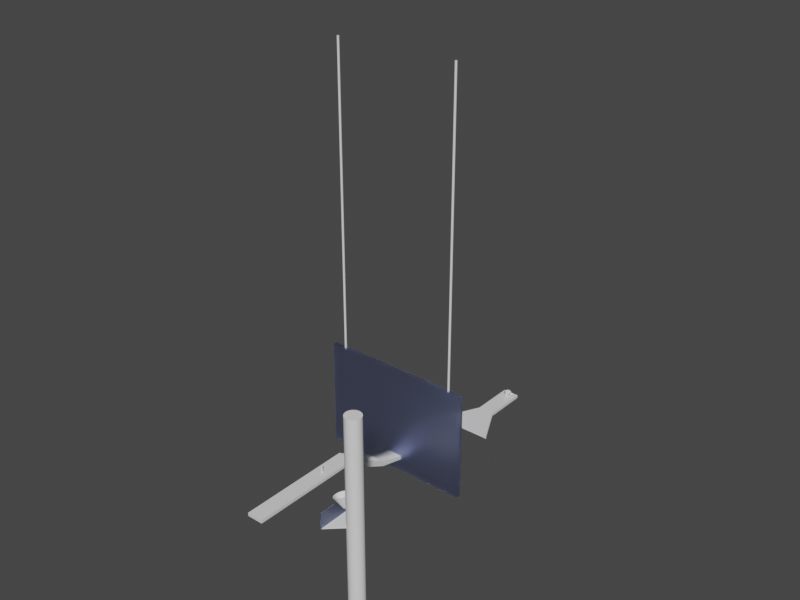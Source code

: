 # Source: final.blend  (saved by Blender 4.0.36; exported with 4.5.12 LTS)
import bpy
from mathutils import Matrix  # noqa: F401  (used for matrix-valued properties, if any)

bpy.ops.wm.read_factory_settings(use_empty=True)
scene = bpy.context.scene
scene.name = 'Scene'

# ---- collections
col_collection = bpy.data.collections.new('Collection'); scene.collection.children.link(col_collection)

# ---- materials (node trees are filled in below, after node groups)
mat_material = bpy.data.materials.new('Material')
mat_material.alpha_threshold = 0.0
mat_material.line_color = (0.0, 0.0, 0.0, 1.0)
mat_material_001 = bpy.data.materials.new('Material.001')
mat_material_001.surface_render_method = 'BLENDED'
mat_material_001.blend_method = 'BLEND'
mat_material_001.use_backface_culling = True

# ---- node groups
ng_auto_smooth = bpy.data.node_groups.new('Auto Smooth', 'GeometryNodeTree')
_s = ng_auto_smooth.interface.new_socket(name='Geometry', in_out='OUTPUT', socket_type='NodeSocketGeometry')
_s = ng_auto_smooth.interface.new_socket(name='Geometry', in_out='INPUT', socket_type='NodeSocketGeometry')
_s = ng_auto_smooth.interface.new_socket(name='Angle', in_out='INPUT', socket_type='NodeSocketFloat')
_s.subtype = 'ANGLE'
_s.min_value = 0.0
_s.max_value = 3.142
ng_auto_smooth.is_modifier = True
_N = ng_auto_smooth.nodes; _L = ng_auto_smooth.links
n0 = _N.new('NodeGroupOutput'); n0.name = 'Group Output'; n0.location = (480, -100)
n1 = _N.new('NodeGroupInput'); n1.name = 'Group Input'; n1.location = (-420, -300)
n2 = _N.new('NodeGroupInput'); n2.name = 'Group Input.001'; n2.location = (-60, -100)
n3 = _N.new('GeometryNodeSetShadeSmooth'); n3.name = 'Set Shade Smooth'; n3.location = (120, -100)
n3.domain = 'EDGE'
n4 = _N.new('GeometryNodeSetShadeSmooth'); n4.name = 'Set Shade Smooth.001'; n4.location = (300, -100)
n5 = _N.new('GeometryNodeInputMeshEdgeAngle'); n5.name = 'Edge Angle'; n5.location = (-420, -220)
n6 = _N.new('GeometryNodeInputEdgeSmooth'); n6.name = 'Is Edge Smooth'; n6.location = (-60, -160)
n7 = _N.new('GeometryNodeInputShadeSmooth'); n7.name = 'Is Face Smooth'; n7.location = (-240, -340)
n8 = _N.new('FunctionNodeBooleanMath'); n8.name = 'Boolean Math'; n8.location = (-60, -220)
n9 = _N.new('FunctionNodeCompare'); n9.name = 'Compare'; n9.location = (-240, -180)
n9.operation = 'LESS_EQUAL'
_L.new(n5.outputs[0], n9.inputs[0])
_L.new(n4.outputs[0], n0.inputs[0])
_L.new(n1.outputs[1], n9.inputs[1])
_L.new(n9.outputs[0], n8.inputs[0])
_L.new(n7.outputs[0], n8.inputs[1])
_L.new(n2.outputs[0], n3.inputs[0])
_L.new(n6.outputs[0], n3.inputs[1])
_L.new(n3.outputs[0], n4.inputs[0])
_L.new(n8.outputs[0], n3.inputs[2])
n0.is_active_output = True

# ---- material node trees
mat_material.use_nodes = True; mat_material.node_tree.nodes.clear()
_N = mat_material.node_tree.nodes; _L = mat_material.node_tree.links
n0 = _N.new('ShaderNodeOutputMaterial'); n0.name = 'Material Output'; n0.location = (300, 300)
n1 = _N.new('ShaderNodeBsdfPrincipled'); n1.name = 'Principled BSDF'; n1.location = (10, 300)
n1.distribution = 'GGX'
n1.subsurface_method = 'BURLEY'
n1.inputs[2].default_value = 0.4
n1.inputs[3].default_value = 1.45
n1.inputs[27].default_value = (0.0, 0.0, 0.0, 1.0)
n1.inputs[28].default_value = 1.0
_L.new(n1.outputs[0], n0.inputs[0])
n0.is_active_output = True
mat_material_001.use_nodes = True; mat_material_001.node_tree.nodes.clear()
_N = mat_material_001.node_tree.nodes; _L = mat_material_001.node_tree.links
n0 = _N.new('ShaderNodeBsdfPrincipled'); n0.name = 'Principled BSDF'; n0.location = (10, 300)
n0.inputs[0].default_value = (0.3537, 0.4263, 0.8, 1.0)
n0.inputs[3].default_value = 1.45
n0.inputs[4].default_value = 0.8189
n0.inputs[18].default_value = 1.0
n1 = _N.new('ShaderNodeOutputMaterial'); n1.name = 'Material Output'; n1.location = (300, 300)
_L.new(n0.outputs[0], n1.inputs[0])
n1.is_active_output = True

# ---- world
world_world = bpy.data.worlds.new('World'); scene.world = world_world
world_world.use_nodes = True; world_world.node_tree.nodes.clear()
_N = world_world.node_tree.nodes; _L = world_world.node_tree.links
n0 = _N.new('ShaderNodeOutputWorld'); n0.name = 'World Output'; n0.location = (300, 300)
n1 = _N.new('ShaderNodeBackground'); n1.name = 'Background'; n1.location = (10, 300)
n1.inputs[0].default_value = (0.05088, 0.05088, 0.05088, 1.0)
_L.new(n1.outputs[0], n0.inputs[0])
n0.is_active_output = True
world_world.color = (0.05088, 0.05088, 0.05088)
world_world.use_sun_shadow = False
world_world.sun_shadow_jitter_overblur = 0.0

# ---- meshes
me_cube = bpy.data.meshes.new('Cube')
me_cube.from_pydata([(2.4, 17.0, 0.4946), (2.4, 17.0, -0.4946), (2.4, -17.0, 0.4946), (2.4, -17.0, -0.4946), (-2.4, 17.0, 0.4946), (-2.4, 17.0, -0.4946), (-2.4, -17.0, 0.4946), (-2.4, -17.0, -0.4946)], [], [(0, 4, 6, 2), (3, 2, 6, 7), (7, 6, 4, 5), (5, 1, 3, 7), (1, 0, 2, 3), (5, 4, 0, 1)])
_uv = me_cube.uv_layers.new(name='UVMap')
_uv.uv.foreach_set('vector', [0.7816, 2.494, 0.2184, 2.494, 0.2184, -1.494, 0.7816, -1.494, 0.7816, 0.442, 0.7816, 0.558, 0.2184, 0.558, 0.2184, 0.442, -1.494, 0.442, -1.494, 0.558, 2.494, 0.558, 2.494, 0.442, 0.2184, 2.494, 0.7816, 2.494, 0.7816, -1.494, 0.2184, -1.494, 2.494, 0.442, 2.494, 0.558, -1.494, 0.558, -1.494, 0.442, 0.2184, 0.442, 0.2184, 0.558, 0.7816, 0.558, 0.7816, 0.442])
me_cube.materials.append(mat_material)
me_cube.use_remesh_preserve_volume = False
me_cube.use_remesh_preserve_attributes = False
me_cube.use_mirror_vertex_groups = False
me_cube.update()
me_cube_001 = bpy.data.meshes.new('Cube.001')
me_cube_001.from_pydata([(2.321, 31.5, -11.18), (2.321, 25.69, -12.42), (-2.321, 31.5, -11.18), (-2.321, 25.69, -12.42), (-2.321, 34.03, -8.777), (2.321, 34.03, -8.777), (-2.321, 13.17, -7.639), (-2.321, 21.37, -10.15), (-2.321, 18.74, -9.562), (-2.321, 15.97, -8.714), (-2.321, 25.84, -10.46), (-2.321, 32.11, -9.607), (-2.321, 23.77, -10.45), (-2.321, 28.27, -10.18), (2.321, 15.97, -8.714), (2.321, 18.74, -9.562), (2.321, 23.77, -10.45), (2.321, 25.84, -10.46), (2.321, 32.11, -9.607), (2.321, 28.27, -10.18), (2.321, 21.37, -10.15), (2.321, 0.1294, -2.836), (-2.321, 0.1294, -2.836), (2.321, 8.743e-07, -5.331e-07), (2.321, 13.17, -7.639), (-2.321, 8.743e-07, -5.331e-07), (-2.321, 12.67, -9.205), (2.321, 12.67, -9.205)], [], [(5, 0, 2, 4), (4, 2, 3, 26, 6, 9, 8, 7, 12, 10, 13, 11), (3, 2, 0, 1), (5, 4, 11, 18), (11, 13, 19, 18), (13, 10, 17, 19), (10, 12, 16, 17), (12, 7, 20, 16), (7, 8, 15, 20), (8, 9, 14, 15), (9, 6, 24, 14), (27, 24, 23, 21), (26, 27, 21, 22), (6, 26, 22, 25), (3, 1, 27, 26), (24, 6, 25, 23), (24, 27, 1, 0, 5, 18, 19, 17, 16, 20, 15, 14), (22, 21, 23, 25)])
me_cube_001.polygons.foreach_set('use_smooth', [0, 0, 0, 1, 1, 1, 1, 1, 1, 1, 1, 0, 0, 0, 0, 1, 0, 0])
_uv = me_cube_001.uv_layers.new(name='UVMap')
_uv.uv.foreach_set('vector', [0.7723, 0.1315, 0.7723, -0.2922, 0.2277, -0.2922, 0.2277, 0.1315, 1.76, 0.1315, 1.721, -0.2922, 1.147, -0.3837, -0.3754, 0.4026, -0.01279, 0.8284, 0.2625, 0.6096, 0.5427, 0.4174, 0.8169, 0.259, 1.075, 0.1406, 1.306, 0.06677, 1.502, 0.0403, 1.655, 0.06224, 0.2277, 1.147, 0.2277, 1.721, 0.7723, 1.721, 0.7723, 1.147, 0.7723, 1.76, 0.2277, 1.76, 0.2277, 1.655, 0.7723, 1.655, 0.2277, 1.655, 0.2277, 1.502, 0.7723, 1.502, 0.7723, 1.655, 0.2277, 1.502, 0.2277, 1.306, 0.7723, 1.306, 0.7723, 1.502, 0.2277, 1.306, 0.2277, 1.075, 0.7723, 1.075, 0.7723, 1.306, 0.2277, 1.075, 0.2277, 0.8169, 0.7723, 0.8169, 0.7723, 1.075, 0.2277, 0.8169, 0.2277, 0.5427, 0.7723, 0.5427, 0.7723, 0.8169, 0.2277, 0.5427, 0.2277, 0.2625, 0.7723, 0.2625, 0.7723, 0.5427, 0.2277, 0.2625, 0.2277, -0.01279, 0.7723, -0.01279, 0.7723, 0.2625, -0.3754, 0.4026, -0.01279, 0.8284, -1.218, 2.147, -1.519, 1.668, 0.2277, 0.4026, 0.7723, 0.4026, 0.7723, 1.668, 0.2277, 1.668, -0.01279, 0.8284, -0.3754, 0.4026, -1.519, 1.668, -1.218, 2.147, 0.2277, 1.147, 0.7723, 1.147, 0.7723, -0.3754, 0.2277, -0.3754, 0.7723, 0.8284, 0.2277, 0.8284, 0.2277, 2.147, 0.7723, 2.147, -0.01279, 0.8284, -0.3754, 0.4026, 1.147, -0.3837, 1.721, -0.2922, 1.76, 0.1315, 1.655, 0.06224, 1.502, 0.0403, 1.306, 0.06677, 1.075, 0.1406, 0.8169, 0.259, 0.5427, 0.4174, 0.2625, 0.6096, 0.2277, 1.668, 0.7723, 1.668, 0.7723, 2.147, 0.2277, 2.147])
me_cube_001.materials.append(mat_material)
me_cube_001.use_remesh_preserve_volume = False
me_cube_001.use_remesh_preserve_attributes = False
me_cube_001.use_mirror_vertex_groups = False
me_cube_001.update()
me_cube_002 = bpy.data.meshes.new('Cube.002')
me_cube_002.from_pydata([(2.588, 5.945, 0.4946), (2.588, 5.945, -0.4946), (8.591, -5.945, 0.4946), (8.591, -5.945, -0.4946), (-2.588, 5.945, 0.4946), (-2.588, 5.945, -0.4946), (-8.591, -5.945, 0.4946), (-8.591, -5.945, -0.4946), (2.588, 19.84, -0.4946), (-2.588, 19.84, -0.4946), (2.588, 19.84, 0.4946), (-2.588, 19.84, 0.4946)], [], [(0, 4, 6, 2), (3, 2, 6, 7), (7, 6, 4, 5), (5, 1, 3, 7), (1, 0, 2, 3), (0, 1, 8, 10), (9, 11, 10, 8), (5, 4, 11, 9), (1, 5, 9, 8), (4, 0, 10, 11)])
_uv = me_cube_002.uv_layers.new(name='UVMap')
_uv.uv.foreach_set('vector', [0.7831, 0.4341, 0.2169, 0.4341, -0.4398, -0.8666, 1.44, -0.8666, 1.44, 0.4459, 1.44, 0.5541, -0.4398, 0.5541, -0.4398, 0.4459, -0.8666, 0.4459, -0.8666, 0.5541, 0.4341, 0.5541, 0.4341, 0.4459, 0.2169, 0.4341, 0.7831, 0.4341, 1.44, -0.8666, -0.4398, -0.8666, 0.4341, 0.4459, 0.4341, 0.5541, -0.8666, 0.5541, -0.8666, 0.4459, 0.4341, 0.5541, 0.4341, 0.4459, 1.954, 0.4459, 1.954, 0.5541, 0.2169, 0.4459, 0.2169, 0.5541, 0.7831, 0.5541, 0.7831, 0.4459, 0.4341, 0.4459, 0.4341, 0.5541, 1.954, 0.5541, 1.954, 0.4459, 0.7831, 0.4341, 0.2169, 0.4341, 0.2169, 1.954, 0.7831, 1.954, 0.2169, 0.4341, 0.7831, 0.4341, 0.7831, 1.954, 0.2169, 1.954])
me_cube_002.materials.append(mat_material)
me_cube_002.use_remesh_preserve_volume = False
me_cube_002.use_remesh_preserve_attributes = False
me_cube_002.use_mirror_vertex_groups = False
me_cube_002.update()
me_cylinder_001 = bpy.data.meshes.new('Cylinder.001')
me_cylinder_001.from_pydata([(0.0, 2.4, -29.92), (0.0, 2.4, 29.92), (0.9183, 2.217, -29.92), (0.9183, 2.217, 29.92), (1.697, 1.697, -29.92), (1.697, 1.697, 29.92), (2.217, 0.9183, -29.92), (2.217, 0.9183, 29.92), (2.4, 0.0, -29.92), (2.4, 0.0, 29.92), (2.217, -0.9183, -29.92), (2.217, -0.9183, 29.92), (1.697, -1.697, -29.92), (1.697, -1.697, 29.92), (0.9183, -2.217, -29.92), (0.9183, -2.217, 29.92), (0.0, -2.4, -29.92), (0.0, -2.4, 29.92), (-0.9183, -2.217, -29.92), (-0.9183, -2.217, 29.92), (-1.697, -1.697, -29.92), (-1.697, -1.697, 29.92), (-2.217, -0.9183, -29.92), (-2.217, -0.9183, 29.92), (-2.4, 0.0, -29.92), (-2.4, 0.0, 29.92), (-2.217, 0.9183, -29.92), (-2.217, 0.9183, 29.92), (-1.697, 1.697, -29.92), (-1.697, 1.697, 29.92), (-0.9183, 2.217, -29.92), (-0.9183, 2.217, 29.92)], [], [(0, 1, 3, 2), (2, 3, 5, 4), (4, 5, 7, 6), (6, 7, 9, 8), (8, 9, 11, 10), (10, 11, 13, 12), (12, 13, 15, 14), (14, 15, 17, 16), (16, 17, 19, 18), (18, 19, 21, 20), (20, 21, 23, 22), (22, 23, 25, 24), (24, 25, 27, 26), (26, 27, 29, 28), (3, 1, 31, 29, 27, 25, 23, 21, 19, 17, 15, 13, 11, 9, 7, 5), (28, 29, 31, 30), (30, 31, 1, 0), (0, 2, 4, 6, 8, 10, 12, 14, 16, 18, 20, 22, 24, 26, 28, 30)])
me_cylinder_001.polygons.foreach_set('use_smooth', [True] * 18)
_uv = me_cylinder_001.uv_layers.new(name='UVMap')
_uv.uv.foreach_set('vector', [0.5, -3.011, 0.5, 4.011, 0.6078, 4.011, 0.6078, -3.011, 0.6078, -3.011, 0.6078, 4.011, 0.6991, 4.011, 0.6991, -3.011, 0.6991, -3.011, 0.6991, 4.011, 0.6078, 4.011, 0.6078, -3.011, 0.6078, -3.011, 0.6078, 4.011, 0.5, 4.011, 0.5, -3.011, 0.5, -3.011, 0.5, 4.011, 0.3922, 4.011, 0.3922, -3.011, 0.3922, -3.011, 0.3922, 4.011, 0.3009, 4.011, 0.3009, -3.011, 0.6991, -3.011, 0.6991, 4.011, 0.6078, 4.011, 0.6078, -3.011, 0.6078, -3.011, 0.6078, 4.011, 0.5, 4.011, 0.5, -3.011, 0.5, -3.011, 0.5, 4.011, 0.3922, 4.011, 0.3922, -3.011, 0.3922, -3.011, 0.3922, 4.011, 0.3009, 4.011, 0.3009, -3.011, 0.3009, -3.011, 0.3009, 4.011, 0.3922, 4.011, 0.3922, -3.011, 0.3922, -3.011, 0.3922, 4.011, 0.5, 4.011, 0.5, -3.011, 0.5, -3.011, 0.5, 4.011, 0.6078, 4.011, 0.6078, -3.011, 0.6078, -3.011, 0.6078, 4.011, 0.6991, 4.011, 0.6991, -3.011, 0.6078, 0.7602, 0.5, 0.7816, 0.3922, 0.7602, 0.3009, 0.6991, 0.2398, 0.6078, 0.2184, 0.5, 0.2398, 0.3922, 0.3009, 0.3009, 0.3922, 0.2398, 0.5, 0.2184, 0.6078, 0.2398, 0.6991, 0.3009, 0.7602, 0.3922, 0.7816, 0.5, 0.7602, 0.6078, 0.6991, 0.6991, 0.3009, -3.011, 0.3009, 4.011, 0.3922, 4.011, 0.3922, -3.011, 0.3922, -3.011, 0.3922, 4.011, 0.5, 4.011, 0.5, -3.011, 0.5, 0.7816, 0.6078, 0.7602, 0.6991, 0.6991, 0.7602, 0.6078, 0.7816, 0.5, 0.7602, 0.3922, 0.6991, 0.3009, 0.6078, 0.2398, 0.5, 0.2184, 0.3922, 0.2398, 0.3009, 0.3009, 0.2398, 0.3922, 0.2184, 0.5, 0.2398, 0.6078, 0.3009, 0.6991, 0.3922, 0.7602])
me_cylinder_001.update()
me_cone = bpy.data.meshes.new('Cone')
me_cone.from_pydata([(0.0, 2.167, -2.4), (0.8294, 2.002, -2.4), (1.533, 1.533, -2.4), (2.002, 0.8294, -2.4), (2.167, 0.0, -2.4), (2.002, -0.8294, -2.4), (1.533, -1.533, -2.4), (0.8294, -2.002, -2.4), (0.0, -2.167, -2.4), (-0.8294, -2.002, -2.4), (-1.533, -1.533, -2.4), (-2.002, -0.8294, -2.4), (-2.167, 0.0, -2.4), (-2.002, 0.8294, -2.4), (-1.533, 1.533, -2.4), (-0.8294, 2.002, -2.4), (3.648e-07, 0.5096, 1.162), (0.195, 0.4708, 1.162), (0.3604, 0.3604, 1.162), (0.4708, 0.195, 1.162), (0.5096, 3.737e-10, 1.162), (0.4708, -0.195, 1.162), (0.3604, -0.3604, 1.162), (0.195, -0.4708, 1.162), (3.648e-07, -0.5096, 1.162), (-0.195, -0.4708, 1.162), (-0.3603, -0.3604, 1.162), (-0.4708, -0.195, 1.162), (-0.5096, 3.737e-10, 1.162), (-0.4708, 0.195, 1.162), (-0.3603, 0.3604, 1.162), (-0.195, 0.4708, 1.162), (0.0, 2.4, -2.4), (0.9183, 2.217, -2.4), (1.697, 1.697, -2.4), (2.217, 0.9183, -2.4), (2.4, 0.0, -2.4), (2.217, -0.9183, -2.4), (1.697, -1.697, -2.4), (0.9183, -2.217, -2.4), (0.0, -2.4, -2.4), (-0.9183, -2.217, -2.4), (-1.697, -1.697, -2.4), (-2.217, -0.9183, -2.4), (-2.4, 0.0, -2.4), (-2.217, 0.9183, -2.4), (-1.697, 1.697, -2.4), (-0.9183, 2.217, -2.4), (-0.2368, 0.5716, 1.162), (0.0, 0.6187, 1.162), (-0.4375, 0.4375, 1.162), (-0.5716, 0.2368, 1.162), (-0.6187, 0.0, 1.162), (-0.5716, -0.2368, 1.162), (-0.4375, -0.4375, 1.162), (-0.2368, -0.5716, 1.162), (0.0, -0.6187, 1.162), (0.2368, -0.5716, 1.162), (0.4375, -0.4375, 1.162), (0.5716, -0.2368, 1.162), (0.6187, 0.0, 1.162), (0.5716, 0.2368, 1.162), (0.4375, 0.4375, 1.162), (0.2368, 0.5716, 1.162)], [], [(8, 9, 25, 24), (10, 26, 25, 9), (47, 48, 49, 32), (46, 50, 48, 47), (45, 51, 50, 46), (44, 52, 51, 45), (43, 53, 52, 44), (42, 54, 53, 43), (41, 55, 54, 42), (40, 56, 55, 41), (39, 57, 56, 40), (38, 58, 57, 39), (37, 59, 58, 38), (36, 60, 59, 37), (35, 61, 60, 36), (34, 62, 61, 35), (33, 63, 62, 34), (32, 49, 63, 33), (1, 0, 32, 33), (2, 1, 33, 34), (3, 2, 34, 35), (4, 3, 35, 36), (5, 4, 36, 37), (6, 5, 37, 38), (7, 6, 38, 39), (8, 7, 39, 40), (9, 8, 40, 41), (10, 9, 41, 42), (11, 10, 42, 43), (12, 11, 43, 44), (13, 12, 44, 45), (14, 13, 45, 46), (15, 14, 46, 47), (0, 15, 47, 32), (31, 16, 49, 48), (30, 31, 48, 50), (29, 30, 50, 51), (28, 29, 51, 52), (27, 28, 52, 53), (26, 27, 53, 54), (25, 26, 54, 55), (24, 25, 55, 56), (23, 24, 56, 57), (22, 23, 57, 58), (21, 22, 58, 59), (20, 21, 59, 60), (19, 20, 60, 61), (18, 19, 61, 62), (17, 18, 62, 63), (16, 17, 63, 49), (7, 8, 24, 23), (6, 7, 23, 22), (5, 6, 22, 21), (4, 5, 21, 20), (3, 4, 20, 19), (2, 3, 19, 18), (1, 2, 18, 17), (0, 1, 17, 16), (15, 0, 16, 31), (14, 15, 31, 30), (13, 14, 30, 29), (12, 13, 29, 28), (11, 12, 28, 27), (10, 11, 27, 26)])
me_cone.polygons.foreach_set('use_smooth', [True] * 64)
_uv = me_cone.uv_layers.new(name='UVMap')
_uv.uv.foreach_set('vector', [0.5, 0.291, 0.4027, 0.291, 0.4771, 0.709, 0.5, 0.709, 0.3202, 0.291, 0.4577, 0.709, 0.4771, 0.709, 0.4027, 0.291, 0.3922, 0.291, 0.4722, 0.709, 0.5, 0.709, 0.5, 0.291, 0.3009, 0.291, 0.4487, 0.709, 0.4722, 0.709, 0.3922, 0.291, 0.6078, 0.291, 0.5278, 0.709, 0.5513, 0.709, 0.6991, 0.291, 0.5, 0.291, 0.5, 0.709, 0.5278, 0.709, 0.6078, 0.291, 0.3922, 0.291, 0.4722, 0.709, 0.5, 0.709, 0.5, 0.291, 0.3009, 0.291, 0.4487, 0.709, 0.4722, 0.709, 0.3922, 0.291, 0.3922, 0.291, 0.4722, 0.709, 0.4487, 0.709, 0.3009, 0.291, 0.5, 0.291, 0.5, 0.709, 0.4722, 0.709, 0.3922, 0.291, 0.6078, 0.291, 0.5278, 0.709, 0.5, 0.709, 0.5, 0.291, 0.6991, 0.291, 0.5513, 0.709, 0.5278, 0.709, 0.6078, 0.291, 0.3922, 0.291, 0.4722, 0.709, 0.4487, 0.709, 0.3009, 0.291, 0.5, 0.291, 0.5, 0.709, 0.4722, 0.709, 0.3922, 0.291, 0.6078, 0.291, 0.5278, 0.709, 0.5, 0.709, 0.5, 0.291, 0.6991, 0.291, 0.5513, 0.709, 0.5278, 0.709, 0.6078, 0.291, 0.6078, 0.291, 0.5278, 0.709, 0.5513, 0.709, 0.6991, 0.291, 0.5, 0.291, 0.5, 0.709, 0.5278, 0.709, 0.6078, 0.291, 0.5973, 0.735, 0.5, 0.7543, 0.5, 0.7816, 0.6078, 0.7602, 0.6798, 0.6798, 0.5973, 0.735, 0.6078, 0.7602, 0.6991, 0.6991, 0.735, 0.5973, 0.6798, 0.6798, 0.6991, 0.6991, 0.7602, 0.6078, 0.7543, 0.5, 0.735, 0.5973, 0.7602, 0.6078, 0.7816, 0.5, 0.735, 0.4027, 0.7543, 0.5, 0.7816, 0.5, 0.7602, 0.3922, 0.6798, 0.3202, 0.735, 0.4027, 0.7602, 0.3922, 0.6991, 0.3009, 0.5973, 0.265, 0.6798, 0.3202, 0.6991, 0.3009, 0.6078, 0.2398, 0.5, 0.2457, 0.5973, 0.265, 0.6078, 0.2398, 0.5, 0.2184, 0.4027, 0.265, 0.5, 0.2457, 0.5, 0.2184, 0.3922, 0.2398, 0.3202, 0.3202, 0.4027, 0.265, 0.3922, 0.2398, 0.3009, 0.3009, 0.265, 0.4027, 0.3202, 0.3202, 0.3009, 0.3009, 0.2398, 0.3922, 0.2457, 0.5, 0.265, 0.4027, 0.2398, 0.3922, 0.2184, 0.5, 0.265, 0.5973, 0.2457, 0.5, 0.2184, 0.5, 0.2398, 0.6078, 0.3202, 0.6798, 0.265, 0.5973, 0.2398, 0.6078, 0.3009, 0.6991, 0.4027, 0.735, 0.3202, 0.6798, 0.3009, 0.6991, 0.3922, 0.7602, 0.5, 0.7543, 0.4027, 0.735, 0.3922, 0.7602, 0.5, 0.7816, 0.4771, 0.5552, 0.5, 0.5598, 0.5, 0.5726, 0.4722, 0.5671, 0.4577, 0.5423, 0.4771, 0.5552, 0.4722, 0.5671, 0.4487, 0.5513, 0.4448, 0.5229, 0.4577, 0.5423, 0.4487, 0.5513, 0.4329, 0.5278, 0.4402, 0.5, 0.4448, 0.5229, 0.4329, 0.5278, 0.4274, 0.5, 0.4448, 0.4771, 0.4402, 0.5, 0.4274, 0.5, 0.4329, 0.4722, 0.4577, 0.4577, 0.4448, 0.4771, 0.4329, 0.4722, 0.4487, 0.4487, 0.4771, 0.4448, 0.4577, 0.4577, 0.4487, 0.4487, 0.4722, 0.4329, 0.5, 0.4402, 0.4771, 0.4448, 0.4722, 0.4329, 0.5, 0.4274, 0.5229, 0.4448, 0.5, 0.4402, 0.5, 0.4274, 0.5278, 0.4329, 0.5423, 0.4577, 0.5229, 0.4448, 0.5278, 0.4329, 0.5513, 0.4487, 0.5552, 0.4771, 0.5423, 0.4577, 0.5513, 0.4487, 0.5671, 0.4722, 0.5598, 0.5, 0.5552, 0.4771, 0.5671, 0.4722, 0.5726, 0.5, 0.5552, 0.5229, 0.5598, 0.5, 0.5726, 0.5, 0.5671, 0.5278, 0.5423, 0.5423, 0.5552, 0.5229, 0.5671, 0.5278, 0.5513, 0.5513, 0.5229, 0.5552, 0.5423, 0.5423, 0.5513, 0.5513, 0.5278, 0.5671, 0.5, 0.5598, 0.5229, 0.5552, 0.5278, 0.5671, 0.5, 0.5726, 0.5973, 0.291, 0.5, 0.291, 0.5, 0.709, 0.5229, 0.709, 0.6798, 0.291, 0.5973, 0.291, 0.5229, 0.709, 0.5423, 0.709, 0.4027, 0.291, 0.3202, 0.291, 0.4577, 0.709, 0.4771, 0.709, 0.5, 0.291, 0.4027, 0.291, 0.4771, 0.709, 0.5, 0.709, 0.5973, 0.291, 0.5, 0.291, 0.5, 0.709, 0.5229, 0.709, 0.6798, 0.291, 0.5973, 0.291, 0.5229, 0.709, 0.5423, 0.709, 0.5973, 0.291, 0.6798, 0.291, 0.5423, 0.709, 0.5229, 0.709, 0.5, 0.291, 0.5973, 0.291, 0.5229, 0.709, 0.5, 0.709, 0.4027, 0.291, 0.5, 0.291, 0.5, 0.709, 0.4771, 0.709, 0.3202, 0.291, 0.4027, 0.291, 0.4771, 0.709, 0.4577, 0.709, 0.5973, 0.291, 0.6798, 0.291, 0.5423, 0.709, 0.5229, 0.709, 0.5, 0.291, 0.5973, 0.291, 0.5229, 0.709, 0.5, 0.709, 0.4027, 0.291, 0.5, 0.291, 0.5, 0.709, 0.4771, 0.709, 0.3202, 0.291, 0.4027, 0.291, 0.4771, 0.709, 0.4577, 0.709])
me_cone.update()
me_cube_003 = bpy.data.meshes.new('Cube.003')
me_cube_003.from_pydata([(-2.4, -6.386, -0.1748), (-2.4, -6.386, 0.1748), (-2.4, 6.386, -0.1748), (-2.4, 6.386, 0.1748), (2.4, -1.91, -0.1748), (2.4, -1.91, 0.1748), (2.4, 1.91, -0.1748), (2.4, 1.91, 0.1748)], [], [(0, 1, 3, 2), (2, 3, 7, 6), (6, 7, 5, 4), (4, 5, 1, 0), (2, 6, 4, 0), (7, 3, 1, 5)])
_uv = me_cube_003.uv_layers.new(name='UVMap')
_uv.uv.foreach_set('vector', [-0.1985, 0.4809, -0.1985, 0.5191, 1.199, 0.5191, 1.199, 0.4809, 0.2375, 0.4809, 0.2375, 0.5191, 0.7625, 0.5191, 0.7625, 0.4809, 0.7089, 0.4809, 0.7089, 0.5191, 0.2911, 0.5191, 0.2911, 0.4809, 0.7625, 0.4809, 0.7625, 0.5191, 0.2375, 0.5191, 0.2375, 0.4809, 0.2375, 1.199, 0.7625, 0.7089, 0.7625, 0.2911, 0.2375, -0.1985, 0.7625, 0.7089, 0.2375, 1.199, 0.2375, -0.1985, 0.7625, 0.2911])
me_cube_003.update()
me_cube_004 = bpy.data.meshes.new('Cube.004')
me_cube_004.from_pydata([(-0.1397, -6.474, -2.4), (-0.1397, -6.474, 2.4), (-0.1397, 6.474, -2.4), (-0.1397, 6.474, 2.4), (0.1397, -6.474, -2.4), (0.1397, -6.474, 2.4), (0.1397, 6.474, -2.4), (0.1397, 6.474, 2.4)], [], [(0, 1, 3, 2), (2, 3, 7, 6), (6, 7, 5, 4), (4, 5, 1, 0), (2, 6, 4, 0), (7, 3, 1, 5)])
_uv = me_cube_004.uv_layers.new(name='UVMap')
_uv.uv.foreach_set('vector', [0.2184, 0.2184, 0.2184, 0.7816, 0.7816, 0.7816, 0.7816, 0.2184, 0.4836, 0.2184, 0.4836, 0.7816, 0.5164, 0.7816, 0.5164, 0.2184, 0.7816, 0.2184, 0.7816, 0.7816, 0.2184, 0.7816, 0.2184, 0.2184, 0.5164, 0.2184, 0.5164, 0.7816, 0.4836, 0.7816, 0.4836, 0.2184, 0.4836, 0.7816, 0.5164, 0.7816, 0.5164, 0.2184, 0.4836, 0.2184, 0.5164, 0.7816, 0.4836, 0.7816, 0.4836, 0.2184, 0.5164, 0.2184])
me_cube_004.materials.append(mat_material_001)
me_cube_004.update()
me_suzanne = bpy.data.meshes.new('Suzanne')
me_suzanne.from_pydata([(0.5242, -0.9174, 0.1966), (-0.5242, -0.9174, 0.1966), (0.5991, -0.8238, 0.1123), (-0.5991, -0.8238, 0.1123), (0.6553, -0.6927, 0.06553), (-0.6553, -0.6927, 0.06553), (0.4213, -0.7396, -0.02808), (-0.4213, -0.7396, -0.02808), (0.4213, -0.8613, 0.05103), (-0.4213, -0.8613, 0.05103), (0.4213, -0.9361, 0.1591), (-0.4213, -0.9361, 0.1591), (0.3277, -0.9549, 0.1966), (-0.3277, -0.9549, 0.1966), (0.2434, -0.8893, 0.1259), (-0.2434, -0.8893, 0.1259), (0.1872, -0.777, 0.06553), (-0.1872, -0.777, 0.06553), (0.09361, -0.7864, 0.2902), (-0.09361, -0.7864, 0.2902), (0.1685, -0.8893, 0.2902), (-0.1685, -0.8893, 0.2902), (0.2902, -0.9549, 0.2902), (-0.2902, -0.9549, 0.2902), (0.3277, -0.9549, 0.3932), (-0.3277, -0.9549, 0.3932), (0.2434, -0.8893, 0.4681), (-0.2434, -0.8893, 0.4681), (0.1872, -0.777, 0.5242), (-0.1872, -0.777, 0.5242), (0.4213, -0.7396, 0.6179), (-0.4213, -0.7396, 0.6179), (0.4213, -0.8613, 0.543), (-0.4213, -0.8613, 0.543), (0.4213, -0.9361, 0.4306), (-0.4213, -0.9361, 0.4306), (0.5242, -0.9174, 0.3932), (-0.5242, -0.9174, 0.3932), (0.5991, -0.8238, 0.4681), (-0.5991, -0.8238, 0.4681), (0.6553, -0.6927, 0.5242), (-0.6553, -0.6927, 0.5242), (0.7489, -0.674, 0.2902), (-0.7489, -0.674, 0.2902), (0.674, -0.8051, 0.2902), (-0.674, -0.8051, 0.2902), (0.5617, -0.9081, 0.2902), (-0.5617, -0.9081, 0.2902), (0.5711, -0.9268, 0.2902), (-0.5711, -0.9268, 0.2902), (0.5336, -0.9361, 0.4025), (-0.5336, -0.9361, 0.4025), (0.4213, -0.9642, 0.4494), (-0.4213, -0.9642, 0.4494), (0.3183, -0.983, 0.4025), (-0.3183, -0.983, 0.4025), (0.2715, -0.983, 0.2902), (-0.2715, -0.983, 0.2902), (0.3183, -0.983, 0.1872), (-0.3183, -0.983, 0.1872), (0.4213, -0.9923, 0.2902), (-0.4213, -0.9923, 0.2902), (0.4213, -0.9642, 0.1404), (-0.4213, -0.9642, 0.1404), (0.5336, -0.9361, 0.1872), (-0.5336, -0.9361, 0.1872), (0.0, -0.8893, 0.5149), (0.0, -0.983, 0.4213), (0.0, -0.88, -0.8144), (0.0, -0.9361, -0.3838), (0.0, -0.9549, -0.2247), (0.0, -0.8613, -0.9268), (0.0, -0.7208, 0.4868), (0.0, -0.6834, 0.6834), (0.0, 0.6553, 1.077), (0.0, 1.02, 0.674), (0.0, 0.9923, 0.08425), (0.0, 0.4213, -0.4587), (0.2434, -0.674, -0.2247), (-0.2434, -0.674, -0.2247), (0.3745, -0.6834, -0.5242), (-0.3745, -0.6834, -0.5242), (0.4213, -0.6834, -0.8332), (-0.4213, -0.6834, -0.8332), (0.44, -0.6366, -1.067), (-0.44, -0.6366, -1.067), (0.3932, -0.6272, -1.133), (-0.3932, -0.6272, -1.133), (0.2153, -0.6647, -1.161), (-0.2153, -0.6647, -1.161), (0.0, -0.6927, -1.18), (0.5242, -0.6366, -0.1685), (-0.5242, -0.6366, -0.1685), (0.7583, -0.6459, -0.04681), (-0.7583, -0.6459, -0.04681), (0.9923, -0.5336, 0.1779), (-0.9923, -0.5336, 0.1779), (1.03, -0.7115, 0.5149), (-1.03, -0.7115, 0.5149), (0.8519, -0.7489, 0.5804), (-0.8519, -0.7489, 0.5804), (0.5898, -0.8238, 0.7208), (-0.5898, -0.8238, 0.7208), (0.3838, -0.88, 0.9081), (-0.3838, -0.88, 0.9081), (0.1872, -0.9081, 0.8613), (-0.1872, -0.9081, 0.8613), (0.07489, -0.8987, 0.5898), (-0.07489, -0.8987, 0.5898), (0.1966, -0.9268, 0.4962), (-0.1966, -0.9268, 0.4962), (0.1498, -0.9174, 0.3651), (-0.1498, -0.9174, 0.3651), (0.2434, -0.8893, 0.1123), (-0.2434, -0.8893, 0.1123), (0.4494, -0.8425, 0.01872), (-0.4494, -0.8425, 0.01872), (0.5898, -0.8051, 0.07489), (-0.5898, -0.8051, 0.07489), (0.7489, -0.777, 0.2247), (-0.7489, -0.777, 0.2247), (0.7676, -0.777, 0.3557), (-0.7676, -0.777, 0.3557), (0.7208, -0.7957, 0.4494), (-0.7208, -0.7957, 0.4494), (0.5149, -0.8613, 0.5242), (-0.5149, -0.8613, 0.5242), (0.2996, -0.9081, 0.5617), (-0.2996, -0.9081, 0.5617), (0.0, -0.88, -0.9174), (0.1311, -0.88, -0.8613), (-0.1311, -0.88, -0.8613), (0.1404, -0.8519, -1.002), (-0.1404, -0.8519, -1.002), (0.07489, -0.8332, -1.058), (-0.07489, -0.8332, -1.058), (0.0, -0.8238, -1.067), (0.0, -0.8987, -0.234), (0.0, -0.8893, -0.1685), (0.1217, -0.8893, -0.1779), (-0.1217, -0.8893, -0.1779), (0.1498, -0.8987, -0.2715), (-0.1498, -0.8987, -0.2715), (0.103, -0.8893, -0.3464), (-0.103, -0.8893, -0.3464), (0.4774, -0.8051, -0.05617), (-0.4774, -0.8051, -0.05617), (0.7396, -0.7489, 0.06553), (-0.7396, -0.7489, 0.06553), (0.8706, -0.7208, 0.2434), (-0.8706, -0.7208, 0.2434), (0.8893, -0.7864, 0.4494), (-0.8893, -0.7864, 0.4494), (0.8238, -0.8706, 0.4962), (-0.8238, -0.8706, 0.4962), (0.5242, -0.9549, 0.6553), (-0.5242, -0.9549, 0.6553), (0.3745, -1.002, 0.7676), (-0.3745, -1.002, 0.7676), (0.2434, -1.02, 0.7396), (-0.2434, -1.02, 0.7396), (0.1217, -1.011, 0.5149), (-0.1217, -1.011, 0.5149), (0.1498, -0.9736, -0.1217), (-0.1498, -0.9736, -0.1217), (0.2528, -0.8519, -0.5336), (-0.2528, -0.8519, -0.5336), (0.2996, -0.8238, -0.8425), (-0.2996, -0.8238, -0.8425), (0.3183, -0.7957, -0.983), (-0.3183, -0.7957, -0.983), (0.2808, -0.7583, -1.095), (-0.2808, -0.7583, -1.095), (0.1966, -0.7583, -1.114), (-0.1966, -0.7583, -1.114), (0.0, -0.7676, -1.133), (0.0, -0.8706, 0.05617), (0.0, -0.9174, 0.2528), (0.3932, -0.8893, 0.5711), (-0.3932, -0.8893, 0.5711), (0.1966, -0.8987, 0.1685), (-0.1966, -0.8987, 0.1685), (0.1591, -0.9081, 0.2528), (-0.1591, -0.9081, 0.2528), (0.1404, -0.88, -0.8238), (-0.1404, -0.88, -0.8238), (0.09361, -0.8987, -0.5336), (-0.09361, -0.8987, -0.5336), (0.0, -0.8987, -0.5336), (0.0, -0.8893, -0.3932), (0.1123, -0.9361, -0.3277), (-0.1123, -0.9361, -0.3277), (0.1591, -0.9549, -0.2715), (-0.1591, -0.9549, -0.2715), (0.1311, -0.9361, -0.1591), (-0.1311, -0.9361, -0.1591), (0.04681, -0.9361, -0.1498), (-0.04681, -0.9361, -0.1498), (0.0, -0.9923, -0.2434), (0.05617, -0.9736, -0.1779), (-0.05617, -0.9736, -0.1779), (0.1123, -0.9736, -0.1872), (-0.1123, -0.9736, -0.1872), (0.1311, -0.9923, -0.2715), (-0.1311, -0.9923, -0.2715), (0.09361, -0.9642, -0.2996), (-0.09361, -0.9642, -0.2996), (0.0, -0.9642, -0.3464), (0.3089, -0.6647, -0.3745), (-0.3089, -0.6647, -0.3745), (0.1966, -0.8519, -0.2902), (-0.1966, -0.8519, -0.2902), (0.2153, -0.8519, -0.3745), (-0.2153, -0.8519, -0.3745), (0.2808, -0.6647, -0.2996), (-0.2808, -0.6647, -0.2996), (0.0, -0.8238, -1.048), (0.05617, -0.8238, -1.039), (-0.05617, -0.8238, -1.039), (0.1123, -0.8519, -0.983), (-0.1123, -0.8519, -0.983), (0.1123, -0.8706, -0.8893), (-0.1123, -0.8706, -0.8893), (0.0, -0.7864, -0.9361), (0.1123, -0.7957, -0.8987), (-0.1123, -0.7957, -0.8987), (0.1123, -0.7676, -0.9736), (-0.1123, -0.7676, -0.9736), (0.05617, -0.7583, -1.02), (-0.05617, -0.7583, -1.02), (0.0, -0.7583, -1.03), (0.206, -0.9361, 0.2621), (-0.206, -0.9361, 0.2621), (0.2247, -0.9268, 0.1872), (-0.2247, -0.9268, 0.1872), (0.4025, -0.9081, 0.5149), (-0.4025, -0.9081, 0.5149), (0.3277, -0.9268, 0.5055), (-0.3277, -0.9268, 0.5055), (0.5055, -0.9268, 0.4774), (-0.5055, -0.9268, 0.4774), (0.674, -0.8332, 0.4213), (-0.674, -0.8332, 0.4213), (0.7021, -0.8238, 0.3464), (-0.7021, -0.8238, 0.3464), (0.6927, -0.8144, 0.234), (-0.6927, -0.8144, 0.234), (0.5711, -0.8613, 0.1217), (-0.5711, -0.8613, 0.1217), (0.4494, -0.8893, 0.07489), (-0.4494, -0.8893, 0.07489), (0.2715, -0.9361, 0.1311), (-0.2715, -0.9361, 0.1311), (0.2153, -0.9361, 0.3557), (-0.2153, -0.9361, 0.3557), (0.2528, -0.9361, 0.4494), (-0.2528, -0.9361, 0.4494), (0.2808, -0.9081, 0.4306), (-0.2808, -0.9081, 0.4306), (0.234, -0.9081, 0.3557), (-0.234, -0.9081, 0.3557), (0.2902, -0.9081, 0.1498), (-0.2902, -0.9081, 0.1498), (0.4494, -0.8706, 0.103), (-0.4494, -0.8706, 0.103), (0.5523, -0.8425, 0.1404), (-0.5523, -0.8425, 0.1404), (0.6553, -0.8051, 0.2528), (-0.6553, -0.8051, 0.2528), (0.6647, -0.8051, 0.337), (-0.6647, -0.8051, 0.337), (0.6366, -0.8144, 0.4025), (-0.6366, -0.8144, 0.4025), (0.4962, -0.8987, 0.4681), (-0.4962, -0.8987, 0.4681), (0.337, -0.9174, 0.4774), (-0.337, -0.9174, 0.4774), (0.4025, -0.8987, 0.4868), (-0.4025, -0.8987, 0.4868), (0.2434, -0.8987, 0.206), (-0.2434, -0.8987, 0.206), (0.234, -0.8987, 0.2715), (-0.234, -0.8987, 0.2715), (0.1311, -0.7302, 0.5523), (-0.1311, -0.7302, 0.5523), (0.234, -0.7396, 0.7957), (-0.234, -0.7396, 0.7957), (0.4025, -0.7115, 0.8238), (-0.4025, -0.7115, 0.8238), (0.5804, -0.6647, 0.6647), (-0.5804, -0.6647, 0.6647), (0.8144, -0.5898, 0.543), (-0.8144, -0.5898, 0.543), (0.9549, -0.5523, 0.4868), (-0.9549, -0.5523, 0.4868), (0.9268, -0.4494, 0.1966), (-0.9268, -0.4494, 0.1966), (0.7208, -0.4962, 0.0), (-0.7208, -0.4962, 0.0), (0.5242, -0.5617, -0.1123), (-0.5242, -0.5617, -0.1123), (0.0, -0.3464, 1.077), (0.0, 0.09361, 1.18), (0.0, 0.8051, -0.234), (0.0, -0.2247, -0.5523), (0.0, -0.5523, -1.17), (0.0, -0.4119, -0.9642), (0.0, -0.3838, -0.6834), (0.0, -0.337, -0.5804), (1.02, -0.06553, 0.2808), (-1.02, -0.06553, 0.2808), (1.03, 0.05617, 0.3838), (-1.03, 0.05617, 0.3838), (0.9268, 0.5242, 0.3183), (-0.9268, 0.5242, 0.3183), (0.5523, 0.8425, 0.5242), (-0.5523, 0.8425, 0.5242), (0.88, -0.08425, -0.05617), (-0.88, -0.08425, -0.05617), (0.7115, 0.1966, -0.1498), (-0.7115, 0.1966, -0.1498), (0.7676, 0.5149, -0.009361), (-0.7676, 0.5149, -0.009361), (0.4025, 0.7957, 0.06553), (-0.4025, 0.7957, 0.06553), (0.2808, -0.4868, -0.4213), (-0.2808, -0.4868, -0.4213), (0.2153, -0.3089, -0.4962), (-0.2153, -0.3089, -0.4962), (0.3464, -0.4587, -0.8519), (-0.3464, -0.4587, -0.8519), (0.2996, -0.4681, -0.5991), (-0.2996, -0.4681, -0.5991), (0.3932, -0.4774, -1.095), (-0.3932, -0.4774, -1.095), (0.1685, -0.44, -0.9081), (-0.1685, -0.44, -0.9081), (0.1498, -0.4306, -0.6459), (-0.1498, -0.4306, -0.6459), (0.1966, -0.5242, -1.133), (-0.1966, -0.5242, -1.133), (0.2621, -0.5149, -0.337), (-0.2621, -0.5149, -0.337), (0.2528, -0.5617, -0.2715), (-0.2528, -0.5617, -0.2715), (0.2434, -0.5991, -0.206), (-0.2434, -0.5991, -0.206), (0.2528, -0.1966, -0.4681), (-0.2528, -0.1966, -0.4681), (0.3557, 0.3183, -0.3745), (-0.3557, 0.3183, -0.3745), (0.4119, 0.6459, -0.1779), (-0.4119, 0.6459, -0.1779), (0.543, 0.4587, 1.039), (-0.543, 0.4587, 1.039), (0.543, 0.08425, 1.114), (-0.543, 0.08425, 1.114), (0.543, -0.2808, 1.02), (-0.543, -0.2808, 1.02), (0.5523, -0.5149, 0.6272), (-0.5523, -0.5149, 0.6272), (0.8706, -0.4025, 0.4868), (-0.8706, -0.4025, 0.4868), (0.7583, -0.337, 0.543), (-0.7583, -0.337, 0.543), (0.7676, -0.06553, 0.8425), (-0.7676, -0.06553, 0.8425), (0.9549, -0.1498, 0.674), (-0.9549, -0.1498, 0.674), (0.9549, 0.1404, 0.7396), (-0.9549, 0.1404, 0.7396), (0.7676, 0.234, 0.8987), (-0.7676, 0.234, 0.8987), (0.7676, 0.5336, 0.8144), (-0.7676, 0.5336, 0.8144), (0.9549, 0.4306, 0.6459), (-0.9549, 0.4306, 0.6459), (0.7396, 0.7021, 0.3932), (-0.7396, 0.7021, 0.3932), (0.5804, 0.6553, 0.02808), (-0.5804, 0.6553, 0.02808), (0.983, 0.2434, 0.3932), (-0.983, 0.2434, 0.3932), (0.4868, -0.1779, -0.206), (-0.4868, -0.1779, -0.206), (0.5149, 0.2528, -0.234), (-0.5149, 0.2528, -0.234), (1.067, 0.2808, 0.4868), (-1.067, 0.2808, 0.4868), (0.9268, 0.1498, -0.1685), (-0.9268, 0.1498, -0.1685), (1.245, 0.3932, -0.1217), (-1.245, 0.3932, -0.1217), (1.535, 0.5149, 0.06553), (-1.535, 0.5149, 0.06553), (1.62, 0.5055, 0.3838), (-1.62, 0.5055, 0.3838), (1.479, 0.5055, 0.6085), (-1.479, 0.5055, 0.6085), (1.226, 0.3745, 0.5711), (-1.226, 0.3745, 0.5711), (1.217, 0.3464, 0.4962), (-1.217, 0.3464, 0.4962), (1.423, 0.4681, 0.5242), (-1.423, 0.4681, 0.5242), (1.517, 0.4868, 0.3464), (-1.517, 0.4868, 0.3464), (1.451, 0.4868, 0.09361), (-1.451, 0.4868, 0.09361), (1.236, 0.3651, -0.04681), (-1.236, 0.3651, -0.04681), (0.9923, 0.1591, -0.08425), (-0.9923, 0.1591, -0.08425), (1.105, 0.2621, 0.4306), (-1.105, 0.2621, 0.4306), (1.133, 0.3464, 0.3651), (-1.133, 0.3464, 0.3651), (1.058, 0.2528, -0.02808), (-1.058, 0.2528, -0.02808), (1.245, 0.44, 0.0), (-1.245, 0.44, 0.0), (1.423, 0.5336, 0.1123), (-1.423, 0.5336, 0.1123), (1.479, 0.5336, 0.2996), (-1.479, 0.5336, 0.2996), (1.404, 0.5242, 0.4306), (-1.404, 0.5242, 0.4306), (1.226, 0.4306, 0.4119), (-1.226, 0.4306, 0.4119), (1.011, 0.2528, 0.3464), (-1.011, 0.2528, 0.3464), (1.002, 0.3277, 0.206), (-1.002, 0.3277, 0.206), (0.9081, 0.3277, 0.1123), (-0.9081, 0.3277, 0.1123), (0.983, 0.3277, 0.103), (-0.983, 0.3277, 0.103), (1.011, 0.3277, 0.01872), (-1.011, 0.3277, 0.01872), (0.9736, 0.3277, -0.01872), (-0.9736, 0.3277, -0.01872), (0.8706, 0.08425, 0.0), (-0.8706, 0.08425, 0.0), (0.8613, 0.206, -0.02808), (-0.8613, 0.206, -0.02808), (0.8613, 0.2247, 0.04681), (-0.8613, 0.2247, 0.04681), (0.9549, 0.2528, 0.2434), (-0.9549, 0.2528, 0.2434), (1.067, 0.3183, 0.2902), (-1.067, 0.3183, 0.2902), (1.067, 0.3838, 0.2808), (-1.067, 0.3838, 0.2808), (0.9736, 0.3838, -0.01872), (-0.9736, 0.3838, -0.01872), (1.02, 0.3838, 0.01872), (-1.02, 0.3838, 0.01872), (0.9923, 0.3838, 0.09361), (-0.9923, 0.3838, 0.09361), (0.9174, 0.3838, 0.1123), (-0.9174, 0.3838, 0.1123), (1.011, 0.3838, 0.206), (-1.011, 0.3838, 0.206), (1.245, 0.4962, 0.3932), (-1.245, 0.4962, 0.3932), (1.423, 0.5804, 0.4119), (-1.423, 0.5804, 0.4119), (1.507, 0.5898, 0.2902), (-1.507, 0.5898, 0.2902), (1.451, 0.5804, 0.103), (-1.451, 0.5804, 0.103), (1.254, 0.5055, 0.0), (-1.254, 0.5055, 0.0), (1.058, 0.3183, -0.01872), (-1.058, 0.3183, -0.01872), (1.142, 0.4119, 0.3464), (-1.142, 0.4119, 0.3464), (1.067, 0.3932, 0.1311), (-1.067, 0.3932, 0.1311), (1.123, 0.4025, 0.07489), (-1.123, 0.4025, 0.07489), (1.198, 0.44, 0.1498), (-1.198, 0.44, 0.1498), (1.151, 0.4213, 0.206), (-1.151, 0.4213, 0.206), (1.217, 0.4494, 0.2808), (-1.217, 0.4494, 0.2808), (1.264, 0.4587, 0.2247), (-1.264, 0.4587, 0.2247), (1.329, 0.4681, 0.2528), (-1.329, 0.4681, 0.2528), (1.301, 0.4681, 0.3277), (-1.301, 0.4681, 0.3277), (1.226, 0.5804, 0.5242), (-1.226, 0.5804, 0.5242), (1.498, 0.6553, 0.5617), (-1.498, 0.6553, 0.5617), (1.638, 0.5991, 0.3557), (-1.638, 0.5991, 0.3557), (1.573, 0.6366, 0.06553), (-1.573, 0.6366, 0.06553), (1.245, 0.5898, -0.103), (-1.245, 0.5898, -0.103), (0.9455, 0.3932, -0.1498), (-0.9455, 0.3932, -0.1498), (1.03, 0.4587, 0.4587), (-1.03, 0.4587, 0.4587)], [], [(46, 0, 2, 44), (3, 1, 47, 45), (44, 2, 4, 42), (5, 3, 45, 43), (2, 8, 6, 4), (7, 9, 3, 5), (0, 10, 8, 2), (9, 11, 1, 3), (10, 12, 14, 8), (15, 13, 11, 9), (8, 14, 16, 6), (17, 15, 9, 7), (14, 20, 18, 16), (19, 21, 15, 17), (12, 22, 20, 14), (21, 23, 13, 15), (22, 24, 26, 20), (27, 25, 23, 21), (20, 26, 28, 18), (29, 27, 21, 19), (26, 32, 30, 28), (31, 33, 27, 29), (24, 34, 32, 26), (33, 35, 25, 27), (34, 36, 38, 32), (39, 37, 35, 33), (32, 38, 40, 30), (41, 39, 33, 31), (38, 44, 42, 40), (43, 45, 39, 41), (36, 46, 44, 38), (45, 47, 37, 39), (46, 36, 50, 48), (51, 37, 47, 49), (36, 34, 52, 50), (53, 35, 37, 51), (34, 24, 54, 52), (55, 25, 35, 53), (24, 22, 56, 54), (57, 23, 25, 55), (22, 12, 58, 56), (59, 13, 23, 57), (12, 10, 62, 58), (63, 11, 13, 59), (10, 0, 64, 62), (65, 1, 11, 63), (0, 46, 48, 64), (49, 47, 1, 65), (60, 64, 48), (49, 65, 61), (62, 64, 60), (61, 65, 63), (60, 58, 62), (63, 59, 61), (60, 56, 58), (59, 57, 61), (60, 54, 56), (57, 55, 61), (60, 52, 54), (55, 53, 61), (60, 50, 52), (53, 51, 61), (60, 48, 50), (51, 49, 61), (88, 173, 175, 90), (175, 174, 89, 90), (86, 171, 173, 88), (174, 172, 87, 89), (84, 169, 171, 86), (172, 170, 85, 87), (82, 167, 169, 84), (170, 168, 83, 85), (80, 165, 167, 82), (168, 166, 81, 83), (78, 91, 145, 163), (146, 92, 79, 164), (91, 93, 147, 145), (148, 94, 92, 146), (93, 95, 149, 147), (150, 96, 94, 148), (95, 97, 151, 149), (152, 98, 96, 150), (97, 99, 153, 151), (154, 100, 98, 152), (99, 101, 155, 153), (156, 102, 100, 154), (101, 103, 157, 155), (158, 104, 102, 156), (103, 105, 159, 157), (160, 106, 104, 158), (105, 107, 161, 159), (162, 108, 106, 160), (107, 66, 67, 161), (67, 66, 108, 162), (109, 127, 159, 161), (160, 128, 110, 162), (127, 178, 157, 159), (158, 179, 128, 160), (125, 155, 157, 178), (158, 156, 126, 179), (123, 153, 155, 125), (156, 154, 124, 126), (121, 151, 153, 123), (154, 152, 122, 124), (119, 149, 151, 121), (152, 150, 120, 122), (117, 147, 149, 119), (150, 148, 118, 120), (115, 145, 147, 117), (148, 146, 116, 118), (113, 163, 145, 115), (146, 164, 114, 116), (113, 180, 176, 163), (176, 181, 114, 164), (109, 161, 67, 111), (67, 162, 110, 112), (111, 67, 177, 182), (177, 67, 112, 183), (176, 180, 182, 177), (183, 181, 176, 177), (134, 136, 175, 173), (175, 136, 135, 174), (132, 134, 173, 171), (174, 135, 133, 172), (130, 132, 171, 169), (172, 133, 131, 170), (165, 186, 184, 167), (185, 187, 166, 168), (130, 169, 167, 184), (168, 170, 131, 185), (143, 189, 188, 186), (188, 189, 144, 187), (184, 186, 188, 68), (188, 187, 185, 68), (129, 130, 184, 68), (185, 131, 129, 68), (141, 192, 190, 143), (191, 193, 142, 144), (139, 194, 192, 141), (193, 195, 140, 142), (138, 196, 194, 139), (195, 197, 138, 140), (137, 70, 196, 138), (197, 70, 137, 138), (189, 143, 190, 69), (191, 144, 189, 69), (69, 190, 205, 207), (206, 191, 69, 207), (70, 198, 199, 196), (200, 198, 70, 197), (196, 199, 201, 194), (202, 200, 197, 195), (194, 201, 203, 192), (204, 202, 195, 193), (192, 203, 205, 190), (206, 204, 193, 191), (198, 203, 201, 199), (202, 204, 198, 200), (198, 207, 205, 203), (206, 207, 198, 204), (138, 139, 163, 176), (164, 140, 138, 176), (139, 141, 210, 163), (211, 142, 140, 164), (141, 143, 212, 210), (213, 144, 142, 211), (143, 186, 165, 212), (166, 187, 144, 213), (80, 208, 212, 165), (213, 209, 81, 166), (208, 214, 210, 212), (211, 215, 209, 213), (78, 163, 210, 214), (211, 164, 79, 215), (130, 129, 71, 221), (71, 129, 131, 222), (132, 130, 221, 219), (222, 131, 133, 220), (134, 132, 219, 217), (220, 133, 135, 218), (136, 134, 217, 216), (218, 135, 136, 216), (216, 217, 228, 230), (229, 218, 216, 230), (217, 219, 226, 228), (227, 220, 218, 229), (219, 221, 224, 226), (225, 222, 220, 227), (221, 71, 223, 224), (223, 71, 222, 225), (223, 230, 228, 224), (229, 230, 223, 225), (224, 228, 226), (227, 229, 225), (182, 180, 233, 231), (234, 181, 183, 232), (111, 182, 231, 253), (232, 183, 112, 254), (109, 111, 253, 255), (254, 112, 110, 256), (180, 113, 251, 233), (252, 114, 181, 234), (113, 115, 249, 251), (250, 116, 114, 252), (115, 117, 247, 249), (248, 118, 116, 250), (117, 119, 245, 247), (246, 120, 118, 248), (119, 121, 243, 245), (244, 122, 120, 246), (121, 123, 241, 243), (242, 124, 122, 244), (123, 125, 239, 241), (240, 126, 124, 242), (125, 178, 235, 239), (236, 179, 126, 240), (178, 127, 237, 235), (238, 128, 179, 236), (127, 109, 255, 237), (256, 110, 128, 238), (237, 255, 257, 275), (258, 256, 238, 276), (235, 237, 275, 277), (276, 238, 236, 278), (239, 235, 277, 273), (278, 236, 240, 274), (241, 239, 273, 271), (274, 240, 242, 272), (243, 241, 271, 269), (272, 242, 244, 270), (245, 243, 269, 267), (270, 244, 246, 268), (247, 245, 267, 265), (268, 246, 248, 266), (249, 247, 265, 263), (266, 248, 250, 264), (251, 249, 263, 261), (264, 250, 252, 262), (233, 251, 261, 279), (262, 252, 234, 280), (255, 253, 259, 257), (260, 254, 256, 258), (253, 231, 281, 259), (282, 232, 254, 260), (231, 233, 279, 281), (280, 234, 232, 282), (66, 107, 283, 72), (284, 108, 66, 72), (107, 105, 285, 283), (286, 106, 108, 284), (105, 103, 287, 285), (288, 104, 106, 286), (103, 101, 289, 287), (290, 102, 104, 288), (101, 99, 291, 289), (292, 100, 102, 290), (99, 97, 293, 291), (294, 98, 100, 292), (97, 95, 295, 293), (296, 96, 98, 294), (95, 93, 297, 295), (298, 94, 96, 296), (93, 91, 299, 297), (300, 92, 94, 298), (307, 308, 327, 337), (328, 308, 307, 338), (306, 307, 337, 335), (338, 307, 306, 336), (305, 306, 335, 339), (336, 306, 305, 340), (88, 90, 305, 339), (305, 90, 89, 340), (86, 88, 339, 333), (340, 89, 87, 334), (84, 86, 333, 329), (334, 87, 85, 330), (82, 84, 329, 331), (330, 85, 83, 332), (329, 335, 337, 331), (338, 336, 330, 332), (329, 333, 339, 335), (340, 334, 330, 336), (325, 331, 337, 327), (338, 332, 326, 328), (80, 82, 331, 325), (332, 83, 81, 326), (208, 341, 343, 214), (344, 342, 209, 215), (80, 325, 341, 208), (342, 326, 81, 209), (78, 214, 343, 345), (344, 215, 79, 346), (78, 345, 299, 91), (300, 346, 79, 92), (76, 323, 351, 303), (352, 324, 76, 303), (303, 351, 349, 77), (350, 352, 303, 77), (77, 349, 347, 304), (348, 350, 77, 304), (304, 347, 327, 308), (328, 348, 304, 308), (325, 327, 347, 341), (348, 328, 326, 342), (295, 297, 317, 309), (318, 298, 296, 310), (75, 315, 323, 76), (324, 316, 75, 76), (301, 357, 355, 302), (356, 358, 301, 302), (302, 355, 353, 74), (354, 356, 302, 74), (74, 353, 315, 75), (316, 354, 74, 75), (291, 293, 361, 363), (362, 294, 292, 364), (363, 361, 367, 365), (368, 362, 364, 366), (365, 367, 369, 371), (370, 368, 366, 372), (371, 369, 375, 373), (376, 370, 372, 374), (313, 377, 373, 375), (374, 378, 314, 376), (315, 353, 373, 377), (374, 354, 316, 378), (353, 355, 371, 373), (372, 356, 354, 374), (355, 357, 365, 371), (366, 358, 356, 372), (357, 359, 363, 365), (364, 360, 358, 366), (289, 291, 363, 359), (364, 292, 290, 360), (73, 359, 357, 301), (358, 360, 73, 301), (283, 285, 287, 289), (288, 286, 284, 290), (283, 289, 359, 73), (360, 290, 284, 73), (72, 283, 73), (73, 284, 72), (293, 295, 309, 361), (310, 296, 294, 362), (309, 311, 367, 361), (368, 312, 310, 362), (311, 381, 369, 367), (370, 382, 312, 368), (313, 375, 369, 381), (370, 376, 314, 382), (347, 349, 385, 383), (386, 350, 348, 384), (317, 383, 385, 319), (386, 384, 318, 320), (297, 299, 383, 317), (384, 300, 298, 318), (299, 343, 341, 383), (342, 344, 300, 384), (341, 347, 383), (384, 348, 342), (299, 345, 343), (344, 346, 300), (313, 321, 379, 377), (380, 322, 314, 378), (315, 377, 379, 323), (380, 378, 316, 324), (319, 385, 379, 321), (380, 386, 320, 322), (349, 351, 379, 385), (380, 352, 350, 386), (323, 379, 351), (352, 380, 324), (399, 387, 413, 401), (414, 388, 400, 402), (399, 401, 403, 397), (404, 402, 400, 398), (397, 403, 405, 395), (406, 404, 398, 396), (395, 405, 407, 393), (408, 406, 396, 394), (393, 407, 409, 391), (410, 408, 394, 392), (391, 409, 411, 389), (412, 410, 392, 390), (409, 419, 417, 411), (418, 420, 410, 412), (407, 421, 419, 409), (420, 422, 408, 410), (405, 423, 421, 407), (422, 424, 406, 408), (403, 425, 423, 405), (424, 426, 404, 406), (401, 427, 425, 403), (426, 428, 402, 404), (401, 413, 415, 427), (416, 414, 402, 428), (317, 319, 443, 441), (444, 320, 318, 442), (319, 389, 411, 443), (412, 390, 320, 444), (309, 317, 441, 311), (442, 318, 310, 312), (381, 429, 413, 387), (414, 430, 382, 388), (411, 417, 439, 443), (440, 418, 412, 444), (437, 445, 443, 439), (444, 446, 438, 440), (433, 445, 437, 435), (438, 446, 434, 436), (431, 447, 445, 433), (446, 448, 432, 434), (429, 447, 431, 449), (432, 448, 430, 450), (413, 429, 449, 415), (450, 430, 414, 416), (311, 447, 429, 381), (430, 448, 312, 382), (311, 441, 445, 447), (446, 442, 312, 448), (441, 443, 445), (446, 444, 442), (415, 449, 451, 475), (452, 450, 416, 476), (449, 431, 461, 451), (462, 432, 450, 452), (431, 433, 459, 461), (460, 434, 432, 462), (433, 435, 457, 459), (458, 436, 434, 460), (435, 437, 455, 457), (456, 438, 436, 458), (437, 439, 453, 455), (454, 440, 438, 456), (439, 417, 473, 453), (474, 418, 440, 454), (427, 415, 475, 463), (476, 416, 428, 464), (425, 427, 463, 465), (464, 428, 426, 466), (423, 425, 465, 467), (466, 426, 424, 468), (421, 423, 467, 469), (468, 424, 422, 470), (419, 421, 469, 471), (470, 422, 420, 472), (417, 419, 471, 473), (472, 420, 418, 474), (457, 455, 479, 477), (480, 456, 458, 478), (477, 479, 481, 483), (482, 480, 478, 484), (483, 481, 487, 485), (488, 482, 484, 486), (485, 487, 489, 491), (490, 488, 486, 492), (463, 475, 485, 491), (486, 476, 464, 492), (451, 483, 485, 475), (486, 484, 452, 476), (451, 461, 477, 483), (478, 462, 452, 484), (457, 477, 461, 459), (462, 478, 458, 460), (453, 473, 479, 455), (480, 474, 454, 456), (471, 481, 479, 473), (480, 482, 472, 474), (469, 487, 481, 471), (482, 488, 470, 472), (467, 489, 487, 469), (488, 490, 468, 470), (465, 491, 489, 467), (490, 492, 466, 468), (463, 491, 465), (466, 492, 464), (391, 389, 503, 501), (504, 390, 392, 502), (393, 391, 501, 499), (502, 392, 394, 500), (395, 393, 499, 497), (500, 394, 396, 498), (397, 395, 497, 495), (498, 396, 398, 496), (399, 397, 495, 493), (496, 398, 400, 494), (387, 399, 493, 505), (494, 400, 388, 506), (493, 501, 503, 505), (504, 502, 494, 506), (493, 495, 499, 501), (500, 496, 494, 502), (495, 497, 499), (500, 498, 496), (313, 381, 387, 505), (388, 382, 314, 506), (313, 505, 503, 321), (504, 506, 314, 322), (319, 321, 503, 389), (504, 322, 320, 390)])
me_suzanne.polygons.foreach_set('use_smooth', [True] * 500)
_uv = me_suzanne.uv_layers.new(name='UVMap')
_uv.uv.foreach_set('vector', [0.5659, 0.5254, 0.5615, 0.5144, 0.5703, 0.5045, 0.5791, 0.5254, 0.4297, 0.5045, 0.4385, 0.5144, 0.4341, 0.5254, 0.4209, 0.5254, 0.45, 0.5254, 0.4478, 0.5045, 0.4632, 0.499, 0.4654, 0.5254, 0.4632, 0.499, 0.4478, 0.5045, 0.45, 0.5254, 0.4654, 0.5254, 0.5703, 0.4478, 0.5494, 0.4434, 0.5494, 0.4577, 0.5769, 0.4632, 0.4506, 0.4577, 0.4506, 0.4434, 0.4297, 0.4478, 0.4231, 0.4632, 0.5615, 0.5144, 0.5494, 0.51, 0.5494, 0.4973, 0.5703, 0.5045, 0.4506, 0.4973, 0.4506, 0.51, 0.4385, 0.5144, 0.4297, 0.5045, 0.5494, 0.51, 0.5384, 0.5144, 0.5286, 0.5061, 0.5494, 0.4973, 0.4714, 0.5061, 0.4616, 0.5144, 0.4506, 0.51, 0.4506, 0.4973, 0.5494, 0.4434, 0.5286, 0.4401, 0.522, 0.4533, 0.5494, 0.4577, 0.478, 0.4533, 0.4714, 0.4401, 0.4506, 0.4434, 0.4506, 0.4577, 0.4401, 0.5061, 0.4401, 0.5254, 0.4522, 0.5254, 0.4533, 0.499, 0.4522, 0.5254, 0.4401, 0.5254, 0.4401, 0.5061, 0.4533, 0.499, 0.5384, 0.5144, 0.5341, 0.5254, 0.5198, 0.5254, 0.5286, 0.5061, 0.4802, 0.5254, 0.4659, 0.5254, 0.4616, 0.5144, 0.4714, 0.5061, 0.5341, 0.5254, 0.5384, 0.5375, 0.5286, 0.5463, 0.5198, 0.5254, 0.4714, 0.5463, 0.4616, 0.5375, 0.4659, 0.5254, 0.4802, 0.5254, 0.4401, 0.5254, 0.4401, 0.5463, 0.4533, 0.5529, 0.4522, 0.5254, 0.4533, 0.5529, 0.4401, 0.5463, 0.4401, 0.5254, 0.4522, 0.5254, 0.5286, 0.4401, 0.5494, 0.4434, 0.5494, 0.4577, 0.522, 0.4533, 0.4506, 0.4577, 0.4506, 0.4434, 0.4714, 0.4401, 0.478, 0.4533, 0.5384, 0.5375, 0.5494, 0.5419, 0.5494, 0.5551, 0.5286, 0.5463, 0.4506, 0.5551, 0.4506, 0.5419, 0.4616, 0.5375, 0.4714, 0.5463, 0.5494, 0.5419, 0.5615, 0.5375, 0.5703, 0.5463, 0.5494, 0.5551, 0.4297, 0.5463, 0.4385, 0.5375, 0.4506, 0.5419, 0.4506, 0.5551, 0.5494, 0.4434, 0.5703, 0.4478, 0.5769, 0.4632, 0.5494, 0.4577, 0.4231, 0.4632, 0.4297, 0.4478, 0.4506, 0.4434, 0.4506, 0.4577, 0.4478, 0.5463, 0.45, 0.5254, 0.4654, 0.5254, 0.4632, 0.5529, 0.4654, 0.5254, 0.45, 0.5254, 0.4478, 0.5463, 0.4632, 0.5529, 0.5615, 0.5375, 0.5659, 0.5254, 0.5791, 0.5254, 0.5703, 0.5463, 0.4209, 0.5254, 0.4341, 0.5254, 0.4385, 0.5375, 0.4297, 0.5463, 0.4379, 0.5254, 0.4368, 0.5375, 0.4346, 0.5386, 0.4357, 0.5254, 0.4346, 0.5386, 0.4368, 0.5375, 0.4379, 0.5254, 0.4357, 0.5254, 0.5615, 0.4368, 0.5494, 0.4346, 0.5494, 0.4313, 0.5626, 0.4346, 0.4506, 0.4313, 0.4506, 0.4346, 0.4385, 0.4368, 0.4374, 0.4346, 0.5494, 0.4346, 0.5384, 0.4324, 0.5373, 0.4291, 0.5494, 0.4313, 0.4627, 0.4291, 0.4616, 0.4324, 0.4506, 0.4346, 0.4506, 0.4313, 0.4324, 0.5375, 0.4324, 0.5254, 0.4291, 0.5254, 0.4291, 0.5386, 0.4291, 0.5254, 0.4324, 0.5254, 0.4324, 0.5375, 0.4291, 0.5386, 0.4324, 0.5254, 0.4324, 0.5144, 0.4291, 0.5133, 0.4291, 0.5254, 0.4291, 0.5133, 0.4324, 0.5144, 0.4324, 0.5254, 0.4291, 0.5254, 0.5384, 0.4324, 0.5494, 0.4346, 0.5494, 0.4313, 0.5373, 0.4291, 0.4506, 0.4313, 0.4506, 0.4346, 0.4616, 0.4324, 0.4627, 0.4291, 0.5494, 0.4346, 0.5615, 0.4368, 0.5626, 0.4346, 0.5494, 0.4313, 0.4374, 0.4346, 0.4385, 0.4368, 0.4506, 0.4346, 0.4506, 0.4313, 0.4368, 0.5144, 0.4379, 0.5254, 0.4357, 0.5254, 0.4346, 0.5133, 0.4357, 0.5254, 0.4379, 0.5254, 0.4368, 0.5144, 0.4346, 0.5133, 0.5494, 0.5254, 0.5626, 0.5133, 0.567, 0.5254, 0.433, 0.5254, 0.4374, 0.5133, 0.4506, 0.5254, 0.5494, 0.5078, 0.5626, 0.5133, 0.5494, 0.5254, 0.4506, 0.5254, 0.4374, 0.5133, 0.4506, 0.5078, 0.5494, 0.5254, 0.5373, 0.5133, 0.5494, 0.5078, 0.4506, 0.5078, 0.4627, 0.5133, 0.4506, 0.5254, 0.5494, 0.5254, 0.5319, 0.5254, 0.5373, 0.5133, 0.4627, 0.5133, 0.4681, 0.5254, 0.4506, 0.5254, 0.5494, 0.5254, 0.5373, 0.5386, 0.5319, 0.5254, 0.4681, 0.5254, 0.4627, 0.5386, 0.4506, 0.5254, 0.5494, 0.5254, 0.5494, 0.5441, 0.5373, 0.5386, 0.4627, 0.5386, 0.4506, 0.5441, 0.4506, 0.5254, 0.5494, 0.5254, 0.5626, 0.5386, 0.5494, 0.5441, 0.4506, 0.5441, 0.4374, 0.5386, 0.4506, 0.5254, 0.5494, 0.5254, 0.567, 0.5254, 0.5626, 0.5386, 0.4374, 0.5386, 0.433, 0.5254, 0.4506, 0.5254, 0.5253, 0.4665, 0.5231, 0.4555, 0.5, 0.4544, 0.5, 0.4632, 0.5, 0.4544, 0.4769, 0.4555, 0.4747, 0.4665, 0.5, 0.4632, 0.5461, 0.4709, 0.533, 0.4555, 0.5231, 0.4555, 0.5253, 0.4665, 0.4769, 0.4555, 0.467, 0.4555, 0.4539, 0.4709, 0.4747, 0.4665, 0.5516, 0.3661, 0.5373, 0.376, 0.533, 0.3628, 0.5461, 0.3584, 0.467, 0.3628, 0.4627, 0.376, 0.4484, 0.3661, 0.4539, 0.3584, 0.4643, 0.3936, 0.4478, 0.3925, 0.4511, 0.376, 0.4698, 0.3661, 0.4511, 0.376, 0.4478, 0.3925, 0.4643, 0.3936, 0.4698, 0.3661, 0.4643, 0.4298, 0.4445, 0.4287, 0.4478, 0.3925, 0.4643, 0.3936, 0.4478, 0.3925, 0.4445, 0.4287, 0.4643, 0.4298, 0.4643, 0.3936, 0.5286, 0.4654, 0.5615, 0.4698, 0.556, 0.45, 0.5176, 0.4302, 0.444, 0.45, 0.4385, 0.4698, 0.4714, 0.4654, 0.4824, 0.4302, 0.5615, 0.4698, 0.589, 0.4687, 0.5868, 0.4566, 0.556, 0.45, 0.4132, 0.4566, 0.411, 0.4687, 0.4385, 0.4698, 0.444, 0.45, 0.4687, 0.4859, 0.4818, 0.5122, 0.4599, 0.5199, 0.4566, 0.499, 0.4599, 0.5199, 0.4818, 0.5122, 0.4687, 0.4859, 0.4566, 0.499, 0.6164, 0.5122, 0.6208, 0.5518, 0.6044, 0.5441, 0.6022, 0.5199, 0.3956, 0.5441, 0.3792, 0.5518, 0.3836, 0.5122, 0.3978, 0.5199, 0.6208, 0.5518, 0.6, 0.5595, 0.5967, 0.5496, 0.6044, 0.5441, 0.4033, 0.5496, 0.4, 0.5595, 0.3792, 0.5518, 0.3956, 0.5441, 0.6, 0.4566, 0.5692, 0.4478, 0.5615, 0.4324, 0.5967, 0.4423, 0.4385, 0.4324, 0.4308, 0.4478, 0.4, 0.4566, 0.4033, 0.4423, 0.4478, 0.5759, 0.4412, 0.5979, 0.4269, 0.5814, 0.4324, 0.5683, 0.4269, 0.5814, 0.4412, 0.5979, 0.4478, 0.5759, 0.4324, 0.5683, 0.545, 0.5979, 0.522, 0.5924, 0.5286, 0.5781, 0.5439, 0.5814, 0.4714, 0.5781, 0.478, 0.5924, 0.455, 0.5979, 0.4561, 0.5814, 0.4379, 0.5924, 0.439, 0.5606, 0.4258, 0.5518, 0.4247, 0.5781, 0.4258, 0.5518, 0.439, 0.5606, 0.4379, 0.5924, 0.4247, 0.5781, 0.439, 0.5606, 0.4401, 0.5518, 0.4291, 0.5408, 0.4258, 0.5518, 0.4291, 0.5408, 0.4401, 0.5518, 0.439, 0.5606, 0.4258, 0.5518, 0.5231, 0.5496, 0.5352, 0.5573, 0.5286, 0.5781, 0.5143, 0.5518, 0.4714, 0.5781, 0.4648, 0.5573, 0.4769, 0.5496, 0.4857, 0.5518, 0.5352, 0.5573, 0.5461, 0.5584, 0.5439, 0.5814, 0.5286, 0.5781, 0.4561, 0.5814, 0.4539, 0.5584, 0.4648, 0.5573, 0.4714, 0.5781, 0.5604, 0.5529, 0.5615, 0.5683, 0.5439, 0.5814, 0.5461, 0.5584, 0.4561, 0.5814, 0.4385, 0.5683, 0.4396, 0.5529, 0.4539, 0.5584, 0.5846, 0.5441, 0.5967, 0.5496, 0.5615, 0.5683, 0.5604, 0.5529, 0.4385, 0.5683, 0.4033, 0.5496, 0.4154, 0.5441, 0.4396, 0.5529, 0.5901, 0.5331, 0.6044, 0.5441, 0.5967, 0.5496, 0.5846, 0.5441, 0.4033, 0.5496, 0.3956, 0.5441, 0.4099, 0.5331, 0.4154, 0.5441, 0.5879, 0.5177, 0.6022, 0.5199, 0.6044, 0.5441, 0.5901, 0.5331, 0.3956, 0.5441, 0.3978, 0.5199, 0.4121, 0.5177, 0.4099, 0.5331, 0.5692, 0.5001, 0.5868, 0.499, 0.6022, 0.5199, 0.5879, 0.5177, 0.3978, 0.5199, 0.4132, 0.499, 0.4308, 0.5001, 0.4121, 0.5177, 0.5527, 0.4936, 0.556, 0.4848, 0.5868, 0.499, 0.5692, 0.5001, 0.4132, 0.499, 0.444, 0.4848, 0.4473, 0.4936, 0.4308, 0.5001, 0.5286, 0.5045, 0.5176, 0.4771, 0.556, 0.4848, 0.5527, 0.4936, 0.444, 0.4848, 0.4824, 0.4771, 0.4714, 0.5045, 0.4473, 0.4936, 0.5286, 0.5045, 0.5231, 0.5111, 0.5, 0.4979, 0.5176, 0.4771, 0.5, 0.4979, 0.4769, 0.5111, 0.4714, 0.5045, 0.4824, 0.4771, 0.5231, 0.5496, 0.5143, 0.5518, 0.5, 0.5408, 0.5176, 0.5342, 0.5, 0.5408, 0.4857, 0.5518, 0.4769, 0.5496, 0.4824, 0.5342, 0.5176, 0.5342, 0.5, 0.5408, 0.5, 0.521, 0.5187, 0.521, 0.5, 0.521, 0.5, 0.5408, 0.4824, 0.5342, 0.4813, 0.521, 0.5, 0.4979, 0.5231, 0.5111, 0.5187, 0.521, 0.5, 0.521, 0.4813, 0.521, 0.4769, 0.5111, 0.5, 0.4979, 0.5, 0.521, 0.5088, 0.3672, 0.5, 0.3661, 0.5, 0.3584, 0.5231, 0.3606, 0.5, 0.3584, 0.5, 0.3661, 0.4912, 0.3672, 0.4769, 0.3606, 0.5165, 0.3738, 0.5088, 0.3672, 0.5231, 0.3606, 0.533, 0.3628, 0.4769, 0.3606, 0.4912, 0.3672, 0.4835, 0.3738, 0.467, 0.3628, 0.5154, 0.3903, 0.5165, 0.3738, 0.533, 0.3628, 0.5373, 0.376, 0.467, 0.3628, 0.4835, 0.3738, 0.4846, 0.3903, 0.4627, 0.376, 0.5297, 0.4287, 0.511, 0.4287, 0.5165, 0.3947, 0.5352, 0.3925, 0.4835, 0.3947, 0.489, 0.4287, 0.4703, 0.4287, 0.4648, 0.3925, 0.5154, 0.3903, 0.5373, 0.376, 0.5352, 0.3925, 0.5165, 0.3947, 0.4648, 0.3925, 0.4627, 0.376, 0.4846, 0.3903, 0.4835, 0.3947, 0.5121, 0.4507, 0.5, 0.4452, 0.5, 0.4287, 0.511, 0.4287, 0.5, 0.4287, 0.5, 0.4452, 0.4879, 0.4507, 0.489, 0.4287, 0.5165, 0.3947, 0.511, 0.4287, 0.5, 0.4287, 0.5, 0.3958, 0.5, 0.4287, 0.489, 0.4287, 0.4835, 0.3947, 0.5, 0.3958, 0.5, 0.3837, 0.5154, 0.3903, 0.5165, 0.3947, 0.5, 0.3958, 0.4835, 0.3947, 0.4846, 0.3903, 0.5, 0.3837, 0.5, 0.3958, 0.439, 0.4595, 0.4324, 0.4595, 0.4346, 0.4529, 0.4401, 0.4507, 0.4346, 0.4529, 0.4324, 0.4595, 0.439, 0.4595, 0.4401, 0.4507, 0.4401, 0.4705, 0.4346, 0.4727, 0.4324, 0.4595, 0.439, 0.4595, 0.4324, 0.4595, 0.4346, 0.4727, 0.4401, 0.4705, 0.439, 0.4595, 0.5, 0.4401, 0.5055, 0.4346, 0.5154, 0.4346, 0.5143, 0.4401, 0.4846, 0.4346, 0.4945, 0.4346, 0.5, 0.4401, 0.4857, 0.4401, 0.439, 0.4639, 0.4324, 0.465, 0.4346, 0.4738, 0.4401, 0.4716, 0.4346, 0.4738, 0.4324, 0.465, 0.439, 0.4639, 0.4401, 0.4716, 0.5, 0.4401, 0.5121, 0.4401, 0.5132, 0.4346, 0.5, 0.4346, 0.4868, 0.4346, 0.4879, 0.4401, 0.5, 0.4401, 0.5, 0.4346, 0.5, 0.4463, 0.5132, 0.4529, 0.511, 0.4562, 0.5, 0.4507, 0.489, 0.4562, 0.4868, 0.4529, 0.5, 0.4463, 0.5, 0.4507, 0.4324, 0.465, 0.428, 0.4628, 0.4302, 0.4705, 0.4346, 0.4738, 0.4302, 0.4705, 0.428, 0.4628, 0.4324, 0.465, 0.4346, 0.4738, 0.5055, 0.4346, 0.5066, 0.4302, 0.5132, 0.4302, 0.5154, 0.4346, 0.4868, 0.4302, 0.4934, 0.4302, 0.4945, 0.4346, 0.4846, 0.4346, 0.4346, 0.4727, 0.4302, 0.4694, 0.428, 0.4595, 0.4324, 0.4595, 0.428, 0.4595, 0.4302, 0.4694, 0.4346, 0.4727, 0.4324, 0.4595, 0.5187, 0.4324, 0.5154, 0.428, 0.511, 0.4313, 0.5132, 0.4346, 0.489, 0.4313, 0.4846, 0.428, 0.4813, 0.4324, 0.4868, 0.4346, 0.5, 0.4628, 0.5154, 0.4595, 0.5132, 0.4694, 0.5066, 0.4705, 0.4868, 0.4694, 0.4846, 0.4595, 0.5, 0.4628, 0.4934, 0.4705, 0.5, 0.4628, 0.5, 0.4507, 0.511, 0.4562, 0.5154, 0.4595, 0.489, 0.4562, 0.5, 0.4507, 0.5, 0.4628, 0.4846, 0.4595, 0.5, 0.4716, 0.5143, 0.4705, 0.5176, 0.4771, 0.5, 0.4979, 0.4824, 0.4771, 0.4857, 0.4705, 0.5, 0.4716, 0.5, 0.4979, 0.5143, 0.4705, 0.5176, 0.4595, 0.5231, 0.4573, 0.5176, 0.4771, 0.4769, 0.4573, 0.4824, 0.4595, 0.4857, 0.4705, 0.4824, 0.4771, 0.5176, 0.4595, 0.5121, 0.4507, 0.5253, 0.4474, 0.5231, 0.4573, 0.4747, 0.4474, 0.4879, 0.4507, 0.4824, 0.4595, 0.4769, 0.4573, 0.5121, 0.4507, 0.511, 0.4287, 0.5297, 0.4287, 0.5253, 0.4474, 0.4703, 0.4287, 0.489, 0.4287, 0.4879, 0.4507, 0.4747, 0.4474, 0.4643, 0.4298, 0.4665, 0.4474, 0.4445, 0.4474, 0.4445, 0.4287, 0.4445, 0.4474, 0.4665, 0.4474, 0.4643, 0.4298, 0.4445, 0.4287, 0.4665, 0.4474, 0.4665, 0.4562, 0.4445, 0.4573, 0.4445, 0.4474, 0.4445, 0.4573, 0.4665, 0.4562, 0.4665, 0.4474, 0.4445, 0.4474, 0.4654, 0.465, 0.4302, 0.4771, 0.4445, 0.4573, 0.4665, 0.4562, 0.4445, 0.4573, 0.4302, 0.4771, 0.4654, 0.465, 0.4665, 0.4562, 0.5154, 0.3903, 0.5, 0.3837, 0.5, 0.3826, 0.5132, 0.387, 0.5, 0.3826, 0.5, 0.3837, 0.4846, 0.3903, 0.4868, 0.387, 0.5165, 0.3738, 0.5154, 0.3903, 0.5132, 0.387, 0.5132, 0.376, 0.4868, 0.387, 0.4846, 0.3903, 0.4835, 0.3738, 0.4868, 0.376, 0.5088, 0.3672, 0.5165, 0.3738, 0.5132, 0.376, 0.5066, 0.3694, 0.4868, 0.376, 0.4835, 0.3738, 0.4912, 0.3672, 0.4934, 0.3694, 0.5, 0.3661, 0.5088, 0.3672, 0.5066, 0.3694, 0.5, 0.3683, 0.4934, 0.3694, 0.4912, 0.3672, 0.5, 0.3661, 0.5, 0.3683, 0.5, 0.4478, 0.5066, 0.4478, 0.5066, 0.4555, 0.5, 0.4555, 0.4934, 0.4555, 0.4934, 0.4478, 0.5, 0.4478, 0.5, 0.4555, 0.5066, 0.4478, 0.5132, 0.4445, 0.5132, 0.4544, 0.5066, 0.4555, 0.4868, 0.4544, 0.4868, 0.4445, 0.4934, 0.4478, 0.4934, 0.4555, 0.4445, 0.376, 0.4423, 0.387, 0.4511, 0.3859, 0.4544, 0.3771, 0.4511, 0.3859, 0.4423, 0.387, 0.4445, 0.376, 0.4544, 0.3771, 0.5132, 0.4423, 0.5, 0.4434, 0.5, 0.4522, 0.5132, 0.4511, 0.5, 0.4522, 0.5, 0.4434, 0.4868, 0.4423, 0.4868, 0.4511, 0.5, 0.3815, 0.5, 0.3705, 0.5066, 0.3716, 0.5132, 0.3859, 0.4934, 0.3716, 0.5, 0.3705, 0.5, 0.3815, 0.4868, 0.3859, 0.5132, 0.3859, 0.5066, 0.3716, 0.5132, 0.3771, 0.4868, 0.3771, 0.4934, 0.3716, 0.4868, 0.3859, 0.5187, 0.521, 0.5231, 0.5111, 0.5264, 0.5133, 0.5242, 0.5221, 0.4736, 0.5133, 0.4769, 0.5111, 0.4813, 0.521, 0.4758, 0.5221, 0.5176, 0.5342, 0.5187, 0.521, 0.5242, 0.5221, 0.5253, 0.5331, 0.4758, 0.5221, 0.4813, 0.521, 0.4824, 0.5342, 0.4747, 0.5331, 0.5231, 0.5496, 0.5176, 0.5342, 0.5253, 0.5331, 0.5297, 0.5441, 0.4747, 0.5331, 0.4824, 0.5342, 0.4769, 0.5496, 0.4703, 0.5441, 0.5231, 0.5111, 0.5286, 0.5045, 0.5319, 0.5067, 0.5264, 0.5133, 0.4681, 0.5067, 0.4714, 0.5045, 0.4769, 0.5111, 0.4736, 0.5133, 0.5286, 0.4401, 0.5527, 0.4456, 0.5527, 0.4401, 0.5319, 0.4346, 0.4473, 0.4401, 0.4473, 0.4456, 0.4714, 0.4401, 0.4681, 0.4346, 0.5527, 0.4936, 0.5692, 0.5001, 0.567, 0.5056, 0.5527, 0.5001, 0.433, 0.5056, 0.4308, 0.5001, 0.4473, 0.4936, 0.4473, 0.5001, 0.5692, 0.5001, 0.5879, 0.5177, 0.5813, 0.5188, 0.567, 0.5056, 0.4187, 0.5188, 0.4121, 0.5177, 0.4308, 0.5001, 0.433, 0.5056, 0.5879, 0.5177, 0.5901, 0.5331, 0.5824, 0.532, 0.5813, 0.5188, 0.4176, 0.532, 0.4099, 0.5331, 0.4121, 0.5177, 0.4187, 0.5188, 0.5901, 0.5331, 0.5846, 0.5441, 0.5791, 0.5408, 0.5824, 0.532, 0.4209, 0.5408, 0.4154, 0.5441, 0.4099, 0.5331, 0.4176, 0.532, 0.5846, 0.5441, 0.5604, 0.5529, 0.5593, 0.5474, 0.5791, 0.5408, 0.4407, 0.5474, 0.4396, 0.5529, 0.4154, 0.5441, 0.4209, 0.5408, 0.5604, 0.5529, 0.5461, 0.5584, 0.5472, 0.5518, 0.5593, 0.5474, 0.4528, 0.5518, 0.4539, 0.5584, 0.4396, 0.5529, 0.4407, 0.5474, 0.5461, 0.5584, 0.5352, 0.5573, 0.5384, 0.5507, 0.5472, 0.5518, 0.4616, 0.5507, 0.4648, 0.5573, 0.4539, 0.5584, 0.4528, 0.5518, 0.5352, 0.5573, 0.5231, 0.5496, 0.5297, 0.5441, 0.5384, 0.5507, 0.4703, 0.5441, 0.4769, 0.5496, 0.4648, 0.5573, 0.4616, 0.5507, 0.5384, 0.5507, 0.5297, 0.5441, 0.533, 0.5419, 0.5395, 0.5474, 0.467, 0.5419, 0.4703, 0.5441, 0.4616, 0.5507, 0.4605, 0.5474, 0.5472, 0.5518, 0.5384, 0.5507, 0.5395, 0.5474, 0.5472, 0.5485, 0.4605, 0.5474, 0.4616, 0.5507, 0.4528, 0.5518, 0.4528, 0.5485, 0.5593, 0.5474, 0.5472, 0.5518, 0.5472, 0.5485, 0.5582, 0.5463, 0.4528, 0.5485, 0.4528, 0.5518, 0.4407, 0.5474, 0.4418, 0.5463, 0.5791, 0.4467, 0.5593, 0.4357, 0.5582, 0.439, 0.5747, 0.4489, 0.4418, 0.439, 0.4407, 0.4357, 0.4209, 0.4467, 0.4253, 0.4489, 0.5824, 0.532, 0.5791, 0.5408, 0.5747, 0.5386, 0.578, 0.5309, 0.4253, 0.5386, 0.4209, 0.5408, 0.4176, 0.532, 0.422, 0.5309, 0.5813, 0.5188, 0.5824, 0.532, 0.578, 0.5309, 0.5769, 0.521, 0.422, 0.5309, 0.4176, 0.532, 0.4187, 0.5188, 0.4231, 0.521, 0.567, 0.5056, 0.5813, 0.5188, 0.5769, 0.521, 0.5648, 0.5078, 0.4231, 0.521, 0.4187, 0.5188, 0.433, 0.5056, 0.4352, 0.5078, 0.5527, 0.5001, 0.567, 0.5056, 0.5648, 0.5078, 0.5527, 0.5034, 0.4352, 0.5078, 0.433, 0.5056, 0.4473, 0.5001, 0.4473, 0.5034, 0.5319, 0.5067, 0.5527, 0.5001, 0.5527, 0.5034, 0.5341, 0.5089, 0.4473, 0.5034, 0.4473, 0.5001, 0.4681, 0.5067, 0.4659, 0.5089, 0.5264, 0.5133, 0.5319, 0.5067, 0.5341, 0.5089, 0.5286, 0.5155, 0.4659, 0.5089, 0.4681, 0.5067, 0.4736, 0.5133, 0.4714, 0.5155, 0.5297, 0.5441, 0.5253, 0.5331, 0.5275, 0.5331, 0.533, 0.5419, 0.4725, 0.5331, 0.4747, 0.5331, 0.4703, 0.5441, 0.467, 0.5419, 0.4346, 0.5331, 0.4346, 0.5221, 0.439, 0.5232, 0.4379, 0.5331, 0.439, 0.5232, 0.4346, 0.5221, 0.4346, 0.5331, 0.4379, 0.5331, 0.4346, 0.5221, 0.4357, 0.5133, 0.439, 0.5155, 0.439, 0.5232, 0.439, 0.5155, 0.4357, 0.5133, 0.4346, 0.5221, 0.439, 0.5232, 0.5, 0.4401, 0.5088, 0.439, 0.5154, 0.4588, 0.5, 0.4599, 0.4846, 0.4588, 0.4912, 0.439, 0.5, 0.4401, 0.5, 0.4599, 0.439, 0.5606, 0.4379, 0.5924, 0.4577, 0.5847, 0.4588, 0.5562, 0.4577, 0.5847, 0.4379, 0.5924, 0.439, 0.5606, 0.4588, 0.5562, 0.522, 0.4379, 0.545, 0.4412, 0.5472, 0.461, 0.5275, 0.4577, 0.4528, 0.461, 0.455, 0.4412, 0.478, 0.4379, 0.4725, 0.4577, 0.545, 0.4412, 0.5692, 0.4478, 0.5681, 0.4665, 0.5472, 0.461, 0.4319, 0.4665, 0.4308, 0.4478, 0.455, 0.4412, 0.4528, 0.461, 0.5692, 0.4478, 0.6, 0.4566, 0.5956, 0.4753, 0.5681, 0.4665, 0.4044, 0.4753, 0.4, 0.4566, 0.4308, 0.4478, 0.4319, 0.4665, 0.6, 0.4566, 0.6208, 0.461, 0.612, 0.4796, 0.5956, 0.4753, 0.388, 0.4796, 0.3792, 0.461, 0.4, 0.4566, 0.4044, 0.4753, 0.461, 0.5518, 0.4818, 0.5122, 0.4917, 0.5144, 0.4796, 0.5485, 0.4917, 0.5144, 0.4818, 0.5122, 0.461, 0.5518, 0.4796, 0.5485, 0.6164, 0.4818, 0.589, 0.4687, 0.5846, 0.4862, 0.6088, 0.4917, 0.4154, 0.4862, 0.411, 0.4687, 0.3836, 0.4818, 0.3912, 0.4917, 0.589, 0.4687, 0.5615, 0.4698, 0.5615, 0.4785, 0.5846, 0.4862, 0.4385, 0.4785, 0.4385, 0.4698, 0.411, 0.4687, 0.4154, 0.4862, 0.5, 0.4112, 0.5, 0.4232, 0.5253, 0.4331, 0.5176, 0.4156, 0.4747, 0.4331, 0.5, 0.4232, 0.5, 0.4112, 0.4824, 0.4156, 0.5, 0.3782, 0.5, 0.4112, 0.5176, 0.4156, 0.5198, 0.3848, 0.4824, 0.4156, 0.5, 0.4112, 0.5, 0.3782, 0.4802, 0.3848, 0.5, 0.354, 0.5, 0.3782, 0.5198, 0.3848, 0.5231, 0.3584, 0.4802, 0.3848, 0.5, 0.3782, 0.5, 0.354, 0.4769, 0.3584, 0.5253, 0.4665, 0.5, 0.4632, 0.5, 0.4796, 0.5231, 0.4829, 0.5, 0.4796, 0.5, 0.4632, 0.4747, 0.4665, 0.4769, 0.4829, 0.5461, 0.4709, 0.5253, 0.4665, 0.5231, 0.4829, 0.5461, 0.4884, 0.4769, 0.4829, 0.4747, 0.4665, 0.4539, 0.4709, 0.4539, 0.4884, 0.4698, 0.3661, 0.4709, 0.3584, 0.4884, 0.3628, 0.4906, 0.3914, 0.4884, 0.3628, 0.4709, 0.3584, 0.4698, 0.3661, 0.4906, 0.3914, 0.4643, 0.3936, 0.4698, 0.3661, 0.4906, 0.3914, 0.4895, 0.4211, 0.4906, 0.3914, 0.4698, 0.3661, 0.4643, 0.3936, 0.4895, 0.4211, 0.5406, 0.3914, 0.5198, 0.3848, 0.5176, 0.4156, 0.5352, 0.4211, 0.4824, 0.4156, 0.4802, 0.3848, 0.4594, 0.3914, 0.4648, 0.4211, 0.5406, 0.3914, 0.5461, 0.3628, 0.5231, 0.3584, 0.5198, 0.3848, 0.4769, 0.3584, 0.4539, 0.3628, 0.4594, 0.3914, 0.4802, 0.3848, 0.4873, 0.4419, 0.4895, 0.4211, 0.4939, 0.4156, 0.5082, 0.4331, 0.4939, 0.4156, 0.4895, 0.4211, 0.4873, 0.4419, 0.5082, 0.4331, 0.4643, 0.4298, 0.4643, 0.3936, 0.4895, 0.4211, 0.4873, 0.4419, 0.4895, 0.4211, 0.4643, 0.3936, 0.4643, 0.4298, 0.4873, 0.4419, 0.4665, 0.4474, 0.484, 0.4518, 0.4785, 0.4595, 0.4665, 0.4562, 0.4785, 0.4595, 0.484, 0.4518, 0.4665, 0.4474, 0.4665, 0.4562, 0.4643, 0.4298, 0.4873, 0.4419, 0.484, 0.4518, 0.4665, 0.4474, 0.484, 0.4518, 0.4873, 0.4419, 0.4643, 0.4298, 0.4665, 0.4474, 0.4654, 0.465, 0.4665, 0.4562, 0.4785, 0.4595, 0.4742, 0.4672, 0.4785, 0.4595, 0.4665, 0.4562, 0.4654, 0.465, 0.4742, 0.4672, 0.5286, 0.4654, 0.5286, 0.4742, 0.5615, 0.4785, 0.5615, 0.4698, 0.4385, 0.4785, 0.4714, 0.4742, 0.4714, 0.4654, 0.4385, 0.4698, 0.5, 0.5012, 0.5472, 0.499, 0.5483, 0.4705, 0.5, 0.4639, 0.4517, 0.4705, 0.4528, 0.499, 0.5, 0.5012, 0.5, 0.4639, 0.5, 0.6389, 0.5483, 0.6203, 0.5417, 0.5818, 0.5, 0.5939, 0.4583, 0.5818, 0.4517, 0.6203, 0.5, 0.6389, 0.5, 0.5939, 0.5, 0.5939, 0.5417, 0.5818, 0.5297, 0.5214, 0.5, 0.5181, 0.4703, 0.5214, 0.4583, 0.5818, 0.5, 0.5939, 0.5, 0.5181, 0.5, 0.5181, 0.5297, 0.5214, 0.5253, 0.5082, 0.5, 0.5049, 0.4747, 0.5082, 0.4703, 0.5214, 0.5, 0.5181, 0.5, 0.5049, 0.4873, 0.4419, 0.5082, 0.4331, 0.5214, 0.4364, 0.484, 0.4518, 0.5214, 0.4364, 0.5082, 0.4331, 0.4873, 0.4419, 0.484, 0.4518, 0.4917, 0.5144, 0.4862, 0.4914, 0.5346, 0.4848, 0.5368, 0.5243, 0.5346, 0.4848, 0.4862, 0.4914, 0.4917, 0.5144, 0.5368, 0.5243, 0.5, 0.5704, 0.5648, 0.5529, 0.5472, 0.499, 0.5, 0.5012, 0.4528, 0.499, 0.4352, 0.5529, 0.5, 0.5704, 0.5, 0.5012, 0.5, 0.5038, 0.5637, 0.5115, 0.5637, 0.5543, 0.5, 0.5554, 0.4363, 0.5543, 0.4363, 0.5115, 0.5, 0.5038, 0.5, 0.5554, 0.5, 0.5554, 0.5637, 0.5543, 0.5637, 0.5983, 0.5, 0.6214, 0.4363, 0.5983, 0.4363, 0.5543, 0.5, 0.5554, 0.5, 0.6214, 0.5, 0.6177, 0.5637, 0.6133, 0.5648, 0.5529, 0.5, 0.5704, 0.4352, 0.5529, 0.4363, 0.6133, 0.5, 0.6177, 0.5, 0.5704, 0.5956, 0.4753, 0.612, 0.4796, 0.6022, 0.4972, 0.589, 0.5049, 0.3978, 0.4972, 0.388, 0.4796, 0.4044, 0.4753, 0.411, 0.5049, 0.589, 0.5049, 0.6022, 0.4972, 0.612, 0.5269, 0.5901, 0.5368, 0.388, 0.5269, 0.3978, 0.4972, 0.411, 0.5049, 0.4099, 0.5368, 0.5901, 0.5368, 0.612, 0.5269, 0.612, 0.5609, 0.5901, 0.5719, 0.388, 0.5609, 0.388, 0.5269, 0.4099, 0.5368, 0.4099, 0.5719, 0.5719, 0.5968, 0.5609, 0.5781, 0.595, 0.5672, 0.6071, 0.5869, 0.595, 0.5672, 0.5609, 0.5781, 0.5719, 0.5968, 0.6071, 0.5869, 0.6088, 0.5287, 0.5868, 0.5375, 0.5901, 0.5869, 0.612, 0.5672, 0.4099, 0.5869, 0.4132, 0.5375, 0.3912, 0.5287, 0.388, 0.5672, 0.5648, 0.5529, 0.5637, 0.6133, 0.5901, 0.5869, 0.5868, 0.5375, 0.4099, 0.5869, 0.4363, 0.6133, 0.4352, 0.5529, 0.4132, 0.5375, 0.5637, 0.5983, 0.5637, 0.5543, 0.5901, 0.5719, 0.5901, 0.6071, 0.4099, 0.5719, 0.4363, 0.5543, 0.4363, 0.5983, 0.4099, 0.6071, 0.5543, 0.6221, 0.5115, 0.6111, 0.5368, 0.5902, 0.5719, 0.5968, 0.5368, 0.5902, 0.5115, 0.6111, 0.5543, 0.6221, 0.5719, 0.5968, 0.5115, 0.6111, 0.484, 0.565, 0.5049, 0.5551, 0.5368, 0.5902, 0.5049, 0.5551, 0.484, 0.565, 0.5115, 0.6111, 0.5368, 0.5902, 0.5681, 0.4665, 0.5956, 0.4753, 0.589, 0.5049, 0.5648, 0.484, 0.411, 0.5049, 0.4044, 0.4753, 0.4319, 0.4665, 0.4352, 0.484, 0.5, 0.5715, 0.5648, 0.565, 0.5637, 0.6111, 0.5, 0.6177, 0.4363, 0.6111, 0.4352, 0.565, 0.5, 0.5715, 0.5, 0.6177, 0.5154, 0.5562, 0.5275, 0.5847, 0.5472, 0.588, 0.5681, 0.5694, 0.4528, 0.588, 0.4725, 0.5847, 0.4846, 0.5562, 0.4319, 0.5694, 0.5154, 0.4588, 0.5681, 0.4665, 0.5648, 0.484, 0.5, 0.4643, 0.4352, 0.484, 0.4319, 0.4665, 0.4846, 0.4588, 0.5, 0.4643, 0.5, 0.5485, 0.5154, 0.5562, 0.5, 0.5715, 0.5, 0.5715, 0.4846, 0.5562, 0.5, 0.5485, 0.4796, 0.5485, 0.4917, 0.5144, 0.5368, 0.5243, 0.4972, 0.5485, 0.5368, 0.5243, 0.4917, 0.5144, 0.4796, 0.5485, 0.4972, 0.5485, 0.5368, 0.5243, 0.551, 0.5364, 0.5269, 0.5704, 0.4972, 0.5485, 0.5269, 0.5704, 0.551, 0.5364, 0.5368, 0.5243, 0.4972, 0.5485, 0.551, 0.5364, 0.573, 0.5375, 0.5609, 0.5781, 0.5269, 0.5704, 0.5609, 0.5781, 0.573, 0.5375, 0.551, 0.5364, 0.5269, 0.5704, 0.606, 0.5287, 0.595, 0.5672, 0.5609, 0.5781, 0.573, 0.5375, 0.5609, 0.5781, 0.595, 0.5672, 0.606, 0.5287, 0.573, 0.5375, 0.5214, 0.4364, 0.5818, 0.4474, 0.5741, 0.4639, 0.5236, 0.4672, 0.5741, 0.4639, 0.5818, 0.4474, 0.5214, 0.4364, 0.5236, 0.4672, 0.6033, 0.5346, 0.5571, 0.5236, 0.5604, 0.5741, 0.5835, 0.5675, 0.4396, 0.5741, 0.4429, 0.5236, 0.3967, 0.5346, 0.4165, 0.5675, 0.5846, 0.4862, 0.5615, 0.4785, 0.5571, 0.5236, 0.6033, 0.5346, 0.4429, 0.5236, 0.4385, 0.4785, 0.4154, 0.4862, 0.3967, 0.5346, 0.5615, 0.4785, 0.5297, 0.4785, 0.5308, 0.484, 0.5571, 0.5236, 0.4692, 0.484, 0.4703, 0.4785, 0.4385, 0.4785, 0.4429, 0.5236, 0.484, 0.4518, 0.5214, 0.4364, 0.5236, 0.4672, 0.5236, 0.4672, 0.5214, 0.4364, 0.484, 0.4518, 0.5615, 0.4782, 0.5286, 0.4672, 0.5297, 0.4595, 0.4703, 0.4595, 0.4714, 0.4672, 0.4385, 0.4782, 0.6088, 0.5287, 0.5901, 0.4903, 0.5681, 0.4947, 0.5868, 0.5375, 0.4319, 0.4947, 0.4099, 0.4903, 0.3912, 0.5287, 0.4132, 0.5375, 0.5648, 0.5529, 0.5868, 0.5375, 0.5681, 0.4947, 0.5472, 0.499, 0.4319, 0.4947, 0.4132, 0.5375, 0.4352, 0.5529, 0.4528, 0.499, 0.5835, 0.5675, 0.5604, 0.5741, 0.5681, 0.6214, 0.5901, 0.6049, 0.4319, 0.6214, 0.4396, 0.5741, 0.4165, 0.5675, 0.4099, 0.6049, 0.5818, 0.4474, 0.6203, 0.4705, 0.6214, 0.4947, 0.5741, 0.4639, 0.6214, 0.4947, 0.6203, 0.4705, 0.5818, 0.4474, 0.5741, 0.4639, 0.5472, 0.499, 0.5681, 0.4947, 0.5483, 0.4705, 0.4517, 0.4705, 0.4319, 0.4947, 0.4528, 0.499, 0.6439, 0.5584, 0.6252, 0.5485, 0.6296, 0.5419, 0.6428, 0.5496, 0.3704, 0.5419, 0.3748, 0.5485, 0.3561, 0.5584, 0.3572, 0.5496, 0.6439, 0.5584, 0.6428, 0.5496, 0.667, 0.5529, 0.6736, 0.5628, 0.333, 0.5529, 0.3572, 0.5496, 0.3561, 0.5584, 0.3264, 0.5628, 0.6736, 0.5628, 0.667, 0.5529, 0.678, 0.532, 0.69, 0.5364, 0.322, 0.532, 0.333, 0.5529, 0.3264, 0.5628, 0.31, 0.5364, 0.69, 0.5364, 0.678, 0.532, 0.6703, 0.5023, 0.6802, 0.499, 0.3297, 0.5023, 0.322, 0.532, 0.31, 0.5364, 0.3198, 0.499, 0.6802, 0.499, 0.6703, 0.5023, 0.645, 0.4859, 0.6461, 0.4771, 0.355, 0.4859, 0.3297, 0.5023, 0.3198, 0.499, 0.3539, 0.4771, 0.6461, 0.4771, 0.645, 0.4859, 0.6164, 0.4815, 0.6088, 0.4716, 0.3836, 0.4815, 0.355, 0.4859, 0.3539, 0.4771, 0.3912, 0.4716, 0.645, 0.5873, 0.6461, 0.5961, 0.6241, 0.5741, 0.6164, 0.5631, 0.3759, 0.5741, 0.3539, 0.5961, 0.355, 0.5873, 0.3836, 0.5631, 0.6703, 0.6016, 0.667, 0.6071, 0.6461, 0.5961, 0.645, 0.5873, 0.3539, 0.5961, 0.333, 0.6071, 0.3297, 0.6016, 0.355, 0.5873, 0.6016, 0.532, 0.6071, 0.5265, 0.6071, 0.5045, 0.6016, 0.5023, 0.6071, 0.5045, 0.6071, 0.5265, 0.6016, 0.532, 0.6016, 0.5023, 0.667, 0.5529, 0.6648, 0.5419, 0.6736, 0.5265, 0.678, 0.532, 0.3264, 0.5265, 0.3352, 0.5419, 0.333, 0.5529, 0.322, 0.532, 0.6428, 0.5496, 0.6439, 0.5397, 0.6648, 0.5419, 0.667, 0.5529, 0.3352, 0.5419, 0.3561, 0.5397, 0.3572, 0.5496, 0.333, 0.5529, 0.5851, 0.5496, 0.5752, 0.5419, 0.5851, 0.5342, 0.595, 0.5397, 0.5851, 0.5342, 0.5752, 0.5419, 0.5851, 0.5496, 0.595, 0.5397, 0.5346, 0.4848, 0.5675, 0.4738, 0.5686, 0.4881, 0.5543, 0.4914, 0.5686, 0.4881, 0.5675, 0.4738, 0.5346, 0.4848, 0.5543, 0.4914, 0.5835, 0.4738, 0.6088, 0.4716, 0.6164, 0.4815, 0.6011, 0.4881, 0.3836, 0.4815, 0.3912, 0.4716, 0.4165, 0.4738, 0.3989, 0.4881, 0.5368, 0.5243, 0.5346, 0.4848, 0.5543, 0.4914, 0.551, 0.5364, 0.5543, 0.4914, 0.5346, 0.4848, 0.5368, 0.5243, 0.551, 0.5364, 0.6153, 0.5375, 0.6186, 0.532, 0.6296, 0.5419, 0.6252, 0.5485, 0.3704, 0.5419, 0.3814, 0.532, 0.3847, 0.5375, 0.3748, 0.5485, 0.6164, 0.5631, 0.6241, 0.5741, 0.6142, 0.5829, 0.6011, 0.5686, 0.3858, 0.5829, 0.3759, 0.5741, 0.3836, 0.5631, 0.3989, 0.5686, 0.6186, 0.4936, 0.6011, 0.4968, 0.6011, 0.4881, 0.6142, 0.4892, 0.3989, 0.4881, 0.3989, 0.4968, 0.3814, 0.4936, 0.3858, 0.4892, 0.6066, 0.5045, 0.6011, 0.4968, 0.6186, 0.4936, 0.6153, 0.5034, 0.3814, 0.4936, 0.3989, 0.4968, 0.3934, 0.5045, 0.3847, 0.5034, 0.5829, 0.5155, 0.5741, 0.5199, 0.5708, 0.4968, 0.5829, 0.5045, 0.5708, 0.4968, 0.5741, 0.5199, 0.5829, 0.5155, 0.5829, 0.5045, 0.6186, 0.532, 0.612, 0.5199, 0.6175, 0.5155, 0.6252, 0.5254, 0.3825, 0.5155, 0.388, 0.5199, 0.3814, 0.532, 0.3748, 0.5254, 0.6296, 0.5419, 0.6186, 0.532, 0.6252, 0.5254, 0.6329, 0.5342, 0.3748, 0.5254, 0.3814, 0.532, 0.3704, 0.5419, 0.3671, 0.5342, 0.551, 0.5364, 0.5741, 0.5199, 0.5741, 0.532, 0.573, 0.5375, 0.5741, 0.532, 0.5741, 0.5199, 0.551, 0.5364, 0.573, 0.5375, 0.551, 0.5364, 0.5543, 0.4914, 0.5708, 0.4968, 0.5741, 0.5199, 0.5708, 0.4968, 0.5543, 0.4914, 0.551, 0.5364, 0.5741, 0.5199, 0.5543, 0.4914, 0.5686, 0.4881, 0.5708, 0.4968, 0.5708, 0.4968, 0.5686, 0.4881, 0.5543, 0.4914, 0.5851, 0.5342, 0.5818, 0.5254, 0.5895, 0.5243, 0.5928, 0.532, 0.5895, 0.5243, 0.5818, 0.5254, 0.5851, 0.5342, 0.5928, 0.532, 0.5818, 0.5254, 0.5829, 0.5155, 0.5895, 0.5155, 0.5895, 0.5243, 0.5895, 0.5155, 0.5829, 0.5155, 0.5818, 0.5254, 0.5895, 0.5243, 0.5829, 0.5155, 0.5829, 0.5045, 0.5895, 0.5045, 0.5895, 0.5155, 0.5895, 0.5045, 0.5829, 0.5045, 0.5829, 0.5155, 0.5895, 0.5155, 0.6066, 0.5829, 0.6153, 0.5829, 0.6164, 0.5895, 0.6077, 0.5895, 0.3836, 0.5895, 0.3847, 0.5829, 0.3934, 0.5829, 0.3923, 0.5895, 0.5829, 0.5034, 0.5829, 0.4936, 0.5895, 0.4936, 0.5895, 0.5023, 0.5895, 0.4936, 0.5829, 0.4936, 0.5829, 0.5034, 0.5895, 0.5023, 0.6186, 0.5829, 0.6142, 0.5829, 0.6142, 0.5895, 0.6197, 0.5895, 0.3858, 0.5895, 0.3858, 0.5829, 0.3814, 0.5829, 0.3803, 0.5895, 0.6142, 0.5829, 0.6241, 0.5741, 0.6241, 0.5818, 0.6142, 0.5895, 0.3759, 0.5818, 0.3759, 0.5741, 0.3858, 0.5829, 0.3858, 0.5895, 0.6439, 0.595, 0.6329, 0.5851, 0.634, 0.5928, 0.6461, 0.6027, 0.366, 0.5928, 0.3671, 0.5851, 0.3561, 0.595, 0.3539, 0.6027, 0.6648, 0.606, 0.6439, 0.595, 0.6461, 0.6027, 0.667, 0.6126, 0.3539, 0.6027, 0.3561, 0.595, 0.3352, 0.606, 0.333, 0.6126, 0.6071, 0.5265, 0.606, 0.5419, 0.6126, 0.5397, 0.6137, 0.5254, 0.6126, 0.5397, 0.606, 0.5419, 0.6071, 0.5265, 0.6137, 0.5254, 0.6071, 0.5045, 0.6071, 0.5265, 0.6137, 0.5254, 0.6126, 0.5034, 0.6137, 0.5254, 0.6071, 0.5265, 0.6071, 0.5045, 0.6126, 0.5034, 0.6461, 0.5961, 0.667, 0.6071, 0.6703, 0.6126, 0.6472, 0.6038, 0.3297, 0.6126, 0.333, 0.6071, 0.3539, 0.5961, 0.3528, 0.6038, 0.6241, 0.5741, 0.6461, 0.5961, 0.6472, 0.6038, 0.6241, 0.5818, 0.3528, 0.6038, 0.3539, 0.5961, 0.3759, 0.5741, 0.3759, 0.5818, 0.6164, 0.5023, 0.6197, 0.4936, 0.6318, 0.5001, 0.6252, 0.5067, 0.3682, 0.5001, 0.3803, 0.4936, 0.3836, 0.5023, 0.3748, 0.5067, 0.6252, 0.5067, 0.6318, 0.5001, 0.6406, 0.5089, 0.6351, 0.5155, 0.3594, 0.5089, 0.3682, 0.5001, 0.3748, 0.5067, 0.3649, 0.5155, 0.6351, 0.5155, 0.6406, 0.5089, 0.6483, 0.5177, 0.6428, 0.5243, 0.3517, 0.5177, 0.3594, 0.5089, 0.3649, 0.5155, 0.3572, 0.5243, 0.6428, 0.5243, 0.6483, 0.5177, 0.656, 0.521, 0.6527, 0.5298, 0.344, 0.521, 0.3517, 0.5177, 0.3572, 0.5243, 0.3473, 0.5298, 0.6461, 0.5375, 0.634, 0.532, 0.6428, 0.5243, 0.6527, 0.5298, 0.3572, 0.5243, 0.366, 0.532, 0.3539, 0.5375, 0.3473, 0.5298, 0.6252, 0.5243, 0.6351, 0.5155, 0.6428, 0.5243, 0.634, 0.532, 0.3572, 0.5243, 0.3649, 0.5155, 0.3748, 0.5243, 0.366, 0.532, 0.6252, 0.5243, 0.6186, 0.5155, 0.6252, 0.5067, 0.6351, 0.5155, 0.3748, 0.5067, 0.3814, 0.5155, 0.3748, 0.5243, 0.3649, 0.5155, 0.6164, 0.5023, 0.6252, 0.5067, 0.6186, 0.5155, 0.6077, 0.5045, 0.3814, 0.5155, 0.3748, 0.5067, 0.3836, 0.5023, 0.3923, 0.5045, 0.6142, 0.5895, 0.6241, 0.5818, 0.6318, 0.5917, 0.6197, 0.5895, 0.3682, 0.5917, 0.3759, 0.5818, 0.3858, 0.5895, 0.3803, 0.5895, 0.6472, 0.4914, 0.6406, 0.5089, 0.6318, 0.5001, 0.6241, 0.4892, 0.3682, 0.5001, 0.3594, 0.5089, 0.3528, 0.4914, 0.3759, 0.4892, 0.6703, 0.5034, 0.6483, 0.5177, 0.6406, 0.5089, 0.6472, 0.4914, 0.3594, 0.5089, 0.3517, 0.5177, 0.3297, 0.5034, 0.3528, 0.4914, 0.6769, 0.5254, 0.656, 0.521, 0.6483, 0.5177, 0.6703, 0.5034, 0.3517, 0.5177, 0.344, 0.521, 0.3231, 0.5254, 0.3297, 0.5034, 0.667, 0.5397, 0.6527, 0.5298, 0.656, 0.521, 0.6769, 0.5254, 0.344, 0.521, 0.3473, 0.5298, 0.333, 0.5397, 0.3231, 0.5254, 0.6461, 0.5375, 0.6527, 0.5298, 0.667, 0.5397, 0.333, 0.5397, 0.3473, 0.5298, 0.3539, 0.5375, 0.6461, 0.5906, 0.6088, 0.562, 0.6109, 0.5906, 0.6461, 0.6137, 0.3891, 0.5906, 0.3912, 0.562, 0.3539, 0.5906, 0.3539, 0.6137, 0.6802, 0.6049, 0.6461, 0.5906, 0.6461, 0.6137, 0.6845, 0.6192, 0.3539, 0.6137, 0.3539, 0.5906, 0.3198, 0.6049, 0.3155, 0.6192, 0.6038, 0.5364, 0.6049, 0.499, 0.6192, 0.499, 0.6148, 0.5331, 0.6192, 0.499, 0.6049, 0.499, 0.6038, 0.5364, 0.6148, 0.5331, 0.6038, 0.5628, 0.6038, 0.5364, 0.6148, 0.5331, 0.6214, 0.5573, 0.6148, 0.5331, 0.6038, 0.5364, 0.6038, 0.5628, 0.6214, 0.5573, 0.6439, 0.5884, 0.6736, 0.6038, 0.6758, 0.6214, 0.6439, 0.6126, 0.3242, 0.6214, 0.3264, 0.6038, 0.3561, 0.5884, 0.3561, 0.6126, 0.6252, 0.5774, 0.6439, 0.5884, 0.6439, 0.6126, 0.6208, 0.5983, 0.3561, 0.6126, 0.3561, 0.5884, 0.3748, 0.5774, 0.3792, 0.5983, 0.6439, 0.5529, 0.6461, 0.4793, 0.6109, 0.4738, 0.6208, 0.5452, 0.3891, 0.4738, 0.3539, 0.4793, 0.3561, 0.5529, 0.3792, 0.5452, 0.6439, 0.5529, 0.6758, 0.5573, 0.6845, 0.499, 0.6461, 0.4793, 0.3155, 0.499, 0.3242, 0.5573, 0.3561, 0.5529, 0.3539, 0.4793, 0.6758, 0.5573, 0.6922, 0.5331, 0.6845, 0.499, 0.3155, 0.499, 0.3078, 0.5331, 0.3242, 0.5573, 0.606, 0.5287, 0.573, 0.5375, 0.5774, 0.5485, 0.5983, 0.5452, 0.5774, 0.5485, 0.573, 0.5375, 0.606, 0.5287, 0.5983, 0.5452, 0.6088, 0.5287, 0.6208, 0.5452, 0.6109, 0.4738, 0.5901, 0.4903, 0.3891, 0.4738, 0.3792, 0.5452, 0.3912, 0.5287, 0.4099, 0.4903, 0.5835, 0.5675, 0.5901, 0.6049, 0.6109, 0.5906, 0.6088, 0.562, 0.3891, 0.5906, 0.4099, 0.6049, 0.4165, 0.5675, 0.3912, 0.562])
me_suzanne.update()
me_cylinder_002 = bpy.data.meshes.new('Cylinder.002')
me_cylinder_002.from_pydata([(0.0, 0.25, -1.0), (0.0, 0.25, 1.0), (0.09567, 0.231, -1.0), (0.09567, 0.231, 1.0), (0.1768, 0.1768, -1.0), (0.1768, 0.1768, 1.0), (0.231, 0.09567, -1.0), (0.231, 0.09567, 1.0), (0.25, 0.0, -1.0), (0.25, 0.0, 1.0), (0.231, -0.09567, -1.0), (0.231, -0.09567, 1.0), (0.1768, -0.1768, -1.0), (0.1768, -0.1768, 1.0), (0.09567, -0.231, -1.0), (0.09567, -0.231, 1.0), (0.0, -0.25, -1.0), (0.0, -0.25, 1.0), (-0.09567, -0.231, -1.0), (-0.09567, -0.231, 1.0), (-0.1768, -0.1768, -1.0), (-0.1768, -0.1768, 1.0), (-0.231, -0.09567, -1.0), (-0.231, -0.09567, 1.0), (-0.25, 0.0, -1.0), (-0.25, 0.0, 1.0), (-0.231, 0.09567, -1.0), (-0.231, 0.09567, 1.0), (-0.1768, 0.1768, -1.0), (-0.1768, 0.1768, 1.0), (-0.09567, 0.231, -1.0), (-0.09567, 0.231, 1.0)], [], [(0, 1, 3, 2), (2, 3, 5, 4), (4, 5, 7, 6), (6, 7, 9, 8), (8, 9, 11, 10), (10, 11, 13, 12), (12, 13, 15, 14), (14, 15, 17, 16), (16, 17, 19, 18), (18, 19, 21, 20), (20, 21, 23, 22), (22, 23, 25, 24), (24, 25, 27, 26), (26, 27, 29, 28), (3, 1, 31, 29, 27, 25, 23, 21, 19, 17, 15, 13, 11, 9, 7, 5), (28, 29, 31, 30), (30, 31, 1, 0), (0, 2, 4, 6, 8, 10, 12, 14, 16, 18, 20, 22, 24, 26, 28, 30)])
_uv = me_cylinder_002.uv_layers.new(name='UVMap')
_uv.uv.foreach_set('vector', [0.5, 0.3827, 0.5, 0.6173, 0.5112, 0.6173, 0.5112, 0.3827, 0.5112, 0.3827, 0.5112, 0.6173, 0.5207, 0.6173, 0.5207, 0.3827, 0.5207, 0.3827, 0.5207, 0.6173, 0.5112, 0.6173, 0.5112, 0.3827, 0.5112, 0.3827, 0.5112, 0.6173, 0.5, 0.6173, 0.5, 0.3827, 0.5, 0.3827, 0.5, 0.6173, 0.4888, 0.6173, 0.4888, 0.3827, 0.4888, 0.3827, 0.4888, 0.6173, 0.4793, 0.6173, 0.4793, 0.3827, 0.5207, 0.3827, 0.5207, 0.6173, 0.5112, 0.6173, 0.5112, 0.3827, 0.5112, 0.3827, 0.5112, 0.6173, 0.5, 0.6173, 0.5, 0.3827, 0.5, 0.3827, 0.5, 0.6173, 0.4888, 0.6173, 0.4888, 0.3827, 0.4888, 0.3827, 0.4888, 0.6173, 0.4793, 0.6173, 0.4793, 0.3827, 0.4793, 0.3827, 0.4793, 0.6173, 0.4888, 0.6173, 0.4888, 0.3827, 0.4888, 0.3827, 0.4888, 0.6173, 0.5, 0.6173, 0.5, 0.3827, 0.5, 0.3827, 0.5, 0.6173, 0.5112, 0.6173, 0.5112, 0.3827, 0.5112, 0.3827, 0.5112, 0.6173, 0.5207, 0.6173, 0.5207, 0.3827, 0.5112, 0.5271, 0.5, 0.5293, 0.4888, 0.5271, 0.4793, 0.5207, 0.4729, 0.5112, 0.4707, 0.5, 0.4729, 0.4888, 0.4793, 0.4793, 0.4888, 0.4729, 0.5, 0.4707, 0.5112, 0.4729, 0.5207, 0.4793, 0.5271, 0.4888, 0.5293, 0.5, 0.5271, 0.5112, 0.5207, 0.5207, 0.4793, 0.3827, 0.4793, 0.6173, 0.4888, 0.6173, 0.4888, 0.3827, 0.4888, 0.3827, 0.4888, 0.6173, 0.5, 0.6173, 0.5, 0.3827, 0.5, 0.5293, 0.5112, 0.5271, 0.5207, 0.5207, 0.5271, 0.5112, 0.5293, 0.5, 0.5271, 0.4888, 0.5207, 0.4793, 0.5112, 0.4729, 0.5, 0.4707, 0.4888, 0.4729, 0.4793, 0.4793, 0.4729, 0.4888, 0.4707, 0.5, 0.4729, 0.5112, 0.4793, 0.5207, 0.4888, 0.5271])
me_cylinder_002.update()
me_cube_005 = bpy.data.meshes.new('Cube.005')
me_cube_005.from_pydata([(-1.0, -1.0, -1.0), (-1.0, -1.0, 1.0), (-1.0, 1.0, -1.0), (-1.0, 1.0, 1.0), (1.0, -1.0, -1.0), (1.0, -1.0, 1.0), (1.0, 1.0, -1.0), (1.0, 1.0, 1.0)], [], [(0, 1, 3, 2), (2, 3, 7, 6), (6, 7, 5, 4), (4, 5, 1, 0), (2, 6, 4, 0), (7, 3, 1, 5)])
_uv = me_cube_005.uv_layers.new(name='UVMap')
_uv.uv.foreach_set('vector', [0.375, 0.0, 0.625, 0.0, 0.625, 0.25, 0.375, 0.25, 0.375, 0.25, 0.625, 0.25, 0.625, 0.5, 0.375, 0.5, 0.375, 0.5, 0.625, 0.5, 0.625, 0.75, 0.375, 0.75, 0.375, 0.75, 0.625, 0.75, 0.625, 1.0, 0.375, 1.0, 0.125, 0.5, 0.375, 0.5, 0.375, 0.75, 0.125, 0.75, 0.625, 0.5, 0.875, 0.5, 0.875, 0.75, 0.625, 0.75])
me_cube_005.materials.append(mat_material_001)
me_cube_005.update()
me_cylinder = bpy.data.meshes.new('Cylinder')
me_cylinder.from_pydata([(0.0, 0.354, -45.18), (0.0, 0.354, 45.18), (0.3066, 0.177, -45.18), (0.3066, 0.177, 45.18), (0.3066, -0.177, -45.18), (0.3066, -0.177, 45.18), (0.0, -0.354, -45.18), (0.0, -0.354, 45.18), (-0.3066, -0.177, -45.18), (-0.3066, -0.177, 45.18), (-0.3066, 0.177, -45.18), (-0.3066, 0.177, 45.18)], [], [(0, 1, 3, 2), (2, 3, 5, 4), (4, 5, 7, 6), (6, 7, 9, 8), (3, 1, 11, 9, 7, 5), (8, 9, 11, 10), (10, 11, 1, 0), (0, 2, 4, 6, 8, 10)])
me_cylinder.polygons.foreach_set('use_smooth', [True] * 8)
_uv = me_cylinder.uv_layers.new(name='UVMap')
_uv.uv.foreach_set('vector', [0.5, -22.09, 0.5, 23.09, 0.3333, 23.09, 0.3333, -22.09, 0.3333, -22.09, 0.3333, 23.09, 0.1667, 23.09, 0.1667, -22.09, 0.1667, -22.09, 0.1667, 23.09, 0.0, 23.09, 0.0, -22.09, 1.0, -22.09, 1.0, 23.09, 0.8333, 23.09, 0.8333, -22.09, 0.3333, 23.09, 0.5, 23.09, 0.6667, 23.09, 0.8333, 23.09, 1.0, 23.09, 0.1667, 23.09, 0.8333, -22.09, 0.8333, 23.09, 0.6667, 23.09, 0.6667, -22.09, 0.6667, -22.09, 0.6667, 23.09, 0.5, 23.09, 0.5, -22.09, 0.5, -22.09, 0.3333, -22.09, 0.1667, -22.09, 1.0, -22.09, 0.8333, -22.09, 0.6667, -22.09])
me_cylinder.materials.append(mat_material)
me_cylinder.update()

# ---- objects
ob_cube_col = bpy.data.objects.new('Cube-col', me_cube)
ob_cube_001_col = bpy.data.objects.new('Cube.001-col', me_cube_001)
ob_cube_002_col = bpy.data.objects.new('Cube.002-col', me_cube_002)
ob_cylinder_col = bpy.data.objects.new('Cylinder-col', me_cylinder_001)
ob_cone_col = bpy.data.objects.new('Cone-col', me_cone)
ob_cube_col_001 = bpy.data.objects.new('Cube-col.001', me_cube_003)
ob_cube_col_002 = bpy.data.objects.new('Cube-col.002', me_cube_004)
ob_suzanne = bpy.data.objects.new('Suzanne', me_suzanne)
ob_cylinder = bpy.data.objects.new('Cylinder', me_cylinder_002)
ob_cube_col_003 = bpy.data.objects.new('Cube-col.003', me_cube_005)
ob_cylinder_001 = bpy.data.objects.new('Cylinder.001', me_cylinder)

# ---- transforms, parenting, visibility, modifiers, constraints
ob_cube_col.location = (-5.159, -7.449, 0.2801)
ob_cube_col.lock_rotations_4d = False
ob_cube_col.empty_display_type = 'ARROWS'
ob_cube_col.lineart.crease_threshold = 0.0
ob_cube_001_col.location = (-5.159, 9.547, 0.7733)
ob_cube_001_col.lock_rotations_4d = False
ob_cube_001_col.empty_display_type = 'ARROWS'
ob_cube_001_col.lineart.crease_threshold = 0.0
ob_cube_002_col.location = (-5.159, 69.58, -17.62)
ob_cube_002_col.lock_rotations_4d = False
ob_cube_002_col.empty_display_type = 'ARROWS'
ob_cube_002_col.lineart.crease_threshold = 0.0
ob_cylinder_col.location = (13.45, -7.449, 0.2801)
_m = ob_cylinder_col.modifiers.new('Auto Smooth', 'NODES')
_m.node_group = ng_auto_smooth
_gi = [s.identifier for s in ng_auto_smooth.interface.items_tree if s.item_type == 'SOCKET' and s.in_out == 'INPUT']
_m[_gi[1]] = 0.5236  # Angle
ob_cone_col.location = (9.761, -7.449, 2.215)
ob_cone_col.rotation_euler = (3.142, -0.3411, 0.0)
_m = ob_cone_col.modifiers.new('Auto Smooth', 'NODES')
_m.node_group = ng_auto_smooth
_gi = [s.identifier for s in ng_auto_smooth.interface.items_tree if s.item_type == 'SOCKET' and s.in_out == 'INPUT']
_m[_gi[1]] = 0.5236  # Angle
ob_cube_col_001.location = (9.876, -7.449, -3.085)
ob_cube_col_002.location = (7.577, -7.449, -0.6702)
ob_suzanne.location = (-5.146, 87.45, -16.4)
ob_suzanne.rotation_euler = (-0.5707, -0.0, 0.0)
ob_cylinder.location = (-5.097, 0.0, 1.751)
ob_cube_col_003.location = (-5.159, 30.48, 2.411)
ob_cube_col_003.scale = (23.03, 0.4937, 16.52)
ob_cylinder_001.parent = ob_cube_col_003
ob_cylinder_001.matrix_parent_inverse = Matrix(((0.04341, -0.0, 0.0, 0.224), (-0.0, 2.026, -0.0, -61.74), (0.0, 0.0, 0.06053, -0.1459), (-0.0, 0.0, -0.0, 1.0)))
ob_cylinder_001.location = (13.39, 30.48, 63.35)
_m = ob_cylinder_001.modifiers.new('Mirror', 'MIRROR')
_m.mirror_object = ob_cube_col_003
_m = ob_cylinder_001.modifiers.new('Auto Smooth', 'NODES')
_m.node_group = ng_auto_smooth
_gi = [s.identifier for s in ng_auto_smooth.interface.items_tree if s.item_type == 'SOCKET' and s.in_out == 'INPUT']
_m[_gi[1]] = 1.358  # Angle

# ---- collection membership
col_collection.objects.link(ob_cube_col)
col_collection.objects.link(ob_cube_001_col)
col_collection.objects.link(ob_cube_002_col)
col_collection.objects.link(ob_cylinder_col)
col_collection.objects.link(ob_cone_col)
col_collection.objects.link(ob_cube_col_001)
col_collection.objects.link(ob_cube_col_002)
col_collection.objects.link(ob_suzanne)
col_collection.objects.link(ob_cylinder)
col_collection.objects.link(ob_cube_col_003)
col_collection.objects.link(ob_cylinder_001)

# ---- scene / render settings (as saved in the file)
scene.frame_start = 1; scene.frame_end = 60; scene.frame_set(1)
scene.render.engine = 'CYCLES'
scene.render.image_settings.file_format = 'JPEG'
scene.render.image_settings.color_mode = 'RGB'
scene.render.resolution_x = 640
scene.render.resolution_y = 480
scene.render.fps = 30
scene.render.use_motion_blur = True
scene.cycles.samples = 16
scene.cycles.sampling_pattern = 'TABULATED_SOBOL'
scene.view_settings.view_transform = 'Filmic'
bpy.context.view_layer.update()

# ---- added for rendering (the .blend has no active camera and no usable light): camera, sun
cam_auto = bpy.data.cameras.new('AutoCamera')
cam_auto.lens = 50.0
cam_auto.sensor_width = 36.0
cam_auto.clip_end = 3001.87
ob_auto_camera = bpy.data.objects.new('AutoCamera', cam_auto)
scene.collection.objects.link(ob_auto_camera)
ob_auto_camera.location = (165.888, -172.769, 176.28)
ob_auto_camera.rotation_euler = (1.09748, -7.21219e-08, 0.694738)
scene.camera = ob_auto_camera
light_auto_sun = bpy.data.lights.new('AutoSun', 'SUN')
light_auto_sun.energy = 3.0
light_auto_sun.angle = 0.0523599
ob_auto_sun = bpy.data.objects.new('AutoSun', light_auto_sun)
scene.collection.objects.link(ob_auto_sun)
ob_auto_sun.rotation_euler = (0.872665, 0.174533, 0.523599)
bpy.context.view_layer.update()
